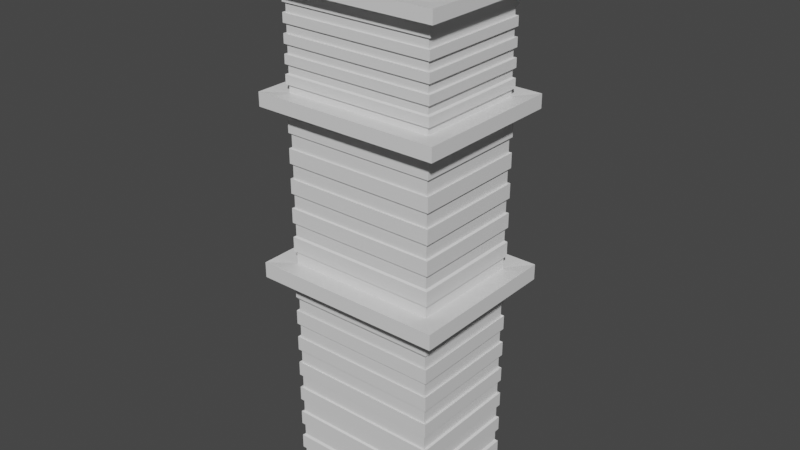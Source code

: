 # Source: 0.blend  (saved by Blender 2.90.8; exported with 4.5.12 LTS)
import bpy
from mathutils import Matrix  # noqa: F401  (used for matrix-valued properties, if any)

bpy.ops.wm.read_factory_settings(use_empty=True)
scene = bpy.context.scene
scene.name = 'Scene'

# ---- collections
col_collection = bpy.data.collections.new('Collection'); scene.collection.children.link(col_collection)

# ---- materials (node trees are filled in below, after node groups)
mat_material = bpy.data.materials.new('Material')
mat_material.alpha_threshold = 0.0
mat_material.use_transparent_shadow = False
mat_material.line_color = (0.0, 0.0, 0.0, 1.0)
mat_material_001 = bpy.data.materials.new('Material.001')
mat_material_001.alpha_threshold = 0.0
mat_material_001.use_transparent_shadow = False
mat_material_001.line_color = (0.0, 0.0, 0.0, 1.0)
mat_material_002 = bpy.data.materials.new('Material.002')
mat_material_002.alpha_threshold = 0.0
mat_material_002.use_transparent_shadow = False
mat_material_002.line_color = (0.0, 0.0, 0.0, 1.0)

# ---- material node trees
mat_material.use_nodes = True; mat_material.node_tree.nodes.clear()
_N = mat_material.node_tree.nodes; _L = mat_material.node_tree.links
n0 = _N.new('ShaderNodeOutputMaterial'); n0.name = 'Material Output'; n0.location = (300, 300)
n1 = _N.new('ShaderNodeBsdfPrincipled'); n1.name = 'Principled BSDF'; n1.location = (10, 300)
n1.distribution = 'GGX'
n1.subsurface_method = 'BURLEY'
n1.inputs[2].default_value = 0.4
n1.inputs[3].default_value = 1.45
n1.inputs[27].default_value = (0.0, 0.0, 0.0, 1.0)
n1.inputs[28].default_value = 1.0
_L.new(n1.outputs[0], n0.inputs[0])
n0.is_active_output = True
mat_material_001.use_nodes = True; mat_material_001.node_tree.nodes.clear()
_N = mat_material_001.node_tree.nodes; _L = mat_material_001.node_tree.links
n0 = _N.new('ShaderNodeOutputMaterial'); n0.name = 'Material Output'; n0.location = (300, 300)
n1 = _N.new('ShaderNodeBsdfPrincipled'); n1.name = 'Principled BSDF'; n1.location = (10, 300)
n1.distribution = 'GGX'
n1.subsurface_method = 'BURLEY'
n1.inputs[2].default_value = 0.4
n1.inputs[3].default_value = 1.45
n1.inputs[27].default_value = (0.0, 0.0, 0.0, 1.0)
n1.inputs[28].default_value = 1.0
_L.new(n1.outputs[0], n0.inputs[0])
n0.is_active_output = True
mat_material_002.use_nodes = True; mat_material_002.node_tree.nodes.clear()
_N = mat_material_002.node_tree.nodes; _L = mat_material_002.node_tree.links
n0 = _N.new('ShaderNodeOutputMaterial'); n0.name = 'Material Output'; n0.location = (300, 300)
n1 = _N.new('ShaderNodeBsdfPrincipled'); n1.name = 'Principled BSDF'; n1.location = (10, 300)
n1.distribution = 'GGX'
n1.subsurface_method = 'BURLEY'
n1.inputs[2].default_value = 0.4
n1.inputs[3].default_value = 1.45
n1.inputs[27].default_value = (0.0, 0.0, 0.0, 1.0)
n1.inputs[28].default_value = 1.0
_L.new(n1.outputs[0], n0.inputs[0])
n0.is_active_output = True

# ---- world
world_world = bpy.data.worlds.new('World'); scene.world = world_world
world_world.use_nodes = True; world_world.node_tree.nodes.clear()
_N = world_world.node_tree.nodes; _L = world_world.node_tree.links
n0 = _N.new('ShaderNodeOutputWorld'); n0.name = 'World Output'; n0.location = (300, 300)
n1 = _N.new('ShaderNodeBackground'); n1.name = 'Background'; n1.location = (10, 300)
n1.inputs[0].default_value = (0.05088, 0.05088, 0.05088, 1.0)
_L.new(n1.outputs[0], n0.inputs[0])
n0.is_active_output = True
world_world.color = (0.05088, 0.05088, 0.05088)
world_world.use_sun_shadow = False
world_world.sun_shadow_jitter_overblur = 0.0

# ---- meshes
me_cube_001 = bpy.data.meshes.new('Cube.001')
me_cube_001.from_pydata([(2.027, 1.367, 1.077), (2.027, -1.367, 1.077), (-1.367, 1.367, 1.077), (-1.367, -1.367, 1.077), (2.027, -1.367, 1.032), (-1.367, -1.367, 1.032), (2.027, 1.367, 1.032), (-1.367, 1.367, 1.032), (-1.328, -1.328, 2.548), (-1.328, 1.328, 2.548), (1.988, -1.328, 2.548), (1.988, 1.328, 2.548), (-1.328, 1.328, 2.5), (1.988, 1.328, 2.5), (-1.328, -1.328, 2.5), (1.988, -1.328, 2.5), (-1.259, 1.259, 3.483), (1.918, 1.259, 3.483), (1.918, -1.259, 3.483), (-1.259, -1.259, 3.483), (1.918, 1.259, 3.441), (1.918, -1.259, 3.441), (-1.259, 1.259, 3.441), (-1.259, -1.259, 3.441)], [], [(7, 5, 3, 2), (5, 4, 1, 3), (6, 7, 2, 0), (4, 6, 0, 1), (15, 13, 11, 10), (13, 12, 9, 11), (14, 15, 10, 8), (12, 14, 8, 9), (23, 21, 18, 19), (22, 23, 19, 16), (21, 20, 17, 18), (20, 22, 16, 17)])
_uv = me_cube_001.uv_layers.new(name='UVMap')
_uv.uv.foreach_set('vector', [0.625, 0.25, 0.625, 0.0, 0.625, 0.0, 0.625, 0.25, 0.625, 1.0, 0.625, 0.75, 0.625, 0.75, 0.625, 1.0, 0.625, 0.5, 0.625, 0.25, 0.625, 0.25, 0.625, 0.5, 0.625, 0.75, 0.625, 0.5, 0.625, 0.5, 0.625, 0.75, 0.625, 0.75, 0.625, 0.5, 0.625, 0.5, 0.625, 0.75, 0.625, 0.5, 0.875, 0.5, 0.875, 0.5, 0.625, 0.5, 0.875, 0.75, 0.625, 0.75, 0.625, 0.75, 0.875, 0.75, 0.875, 0.5, 0.875, 0.75, 0.875, 0.75, 0.875, 0.5, 0.875, 0.75, 0.625, 0.75, 0.625, 0.75, 0.875, 0.75, 0.875, 0.5, 0.875, 0.75, 0.875, 0.75, 0.875, 0.5, 0.625, 0.75, 0.625, 0.5, 0.625, 0.5, 0.625, 0.75, 0.625, 0.5, 0.875, 0.5, 0.875, 0.5, 0.625, 0.5])
me_cube_001.materials.append(mat_material)
me_cube_001.use_remesh_preserve_volume = False
me_cube_001.use_remesh_preserve_attributes = False
me_cube_001.use_mirror_vertex_groups = False
me_cube_001.update()
me_cube_002 = bpy.data.meshes.new('Cube.002')
me_cube_002.from_pydata([(1.659, 1.0, 1.0), (1.659, 1.0, -1.0), (1.659, -1.0, 1.0), (1.659, -1.0, -1.0), (-1.0, 1.0, 1.0), (-1.0, 1.0, -1.0), (-1.0, -1.0, 1.0), (-1.0, -1.0, -1.0), (1.659, -1.0, 1.1), (-1.0, -1.0, 1.1), (1.659, 1.0, 1.1), (-1.0, 1.0, 1.1), (2.027, -1.367, 0.9816), (-1.367, -1.367, 0.9816), (2.027, 1.367, 0.9816), (-1.367, 1.367, 0.9816), (2.027, -1.367, 1.118), (-1.367, -1.367, 1.118), (2.027, 1.367, 1.118), (-1.367, 1.367, 1.118), (2.027, 1.367, 1.077), (2.027, -1.367, 1.077), (-1.367, 1.367, 1.077), (-1.367, -1.367, 1.077), (2.027, -1.367, 1.032), (-1.367, -1.367, 1.032), (2.027, 1.367, 1.032), (-1.367, 1.367, 1.032), (1.659, -1.0, 2.481), (-1.0, -1.0, 2.481), (1.659, 1.0, 2.481), (-1.0, 1.0, 2.481), (1.659, -1.0, 2.571), (-1.0, -1.0, 2.571), (1.659, 1.0, 2.571), (-1.0, 1.0, 2.571), (1.988, -1.328, 2.466), (-1.328, -1.328, 2.466), (1.988, 1.328, 2.466), (-1.328, 1.328, 2.466), (1.988, -1.328, 2.586), (-1.328, -1.328, 2.586), (1.988, 1.328, 2.586), (-1.328, 1.328, 2.586), (1.659, -1.0, 3.417), (-1.0, -1.0, 3.417), (1.659, 1.0, 3.417), (-1.0, 1.0, 3.417), (1.659, -1.0, 3.503), (-1.0, -1.0, 3.503), (1.659, 1.0, 3.503), (-1.0, 1.0, 3.503), (1.918, -1.259, 3.406), (-1.259, -1.259, 3.406), (1.918, 1.259, 3.406), (-1.259, 1.259, 3.406), (1.918, -1.259, 3.514), (-1.259, -1.259, 3.514), (1.918, 1.259, 3.514), (-1.259, 1.259, 3.514), (-1.328, -1.328, 2.548), (-1.328, 1.328, 2.548), (1.988, -1.328, 2.548), (1.988, 1.328, 2.548), (-1.328, 1.328, 2.5), (1.988, 1.328, 2.5), (-1.328, -1.328, 2.5), (1.988, -1.328, 2.5), (-1.259, 1.259, 3.483), (1.918, 1.259, 3.483), (1.918, -1.259, 3.483), (-1.259, -1.259, 3.483), (1.918, 1.259, 3.441), (1.918, -1.259, 3.441), (-1.259, 1.259, 3.441), (-1.259, -1.259, 3.441), (-1.0, 1.0, 2.648), (-1.0, 1.0, 2.725), (-1.0, 1.0, 2.802), (-1.0, 1.0, 2.878), (-1.0, 1.0, 2.955), (-1.0, 1.0, 3.032), (-1.0, 1.0, 3.109), (-1.0, 1.0, 3.263), (-1.0, 1.0, 3.34), (1.659, 1.0, 3.34), (1.659, 1.0, 3.263), (1.659, 1.0, 3.109), (1.659, 1.0, 3.032), (1.659, 1.0, 2.955), (1.659, 1.0, 2.878), (1.659, 1.0, 2.802), (1.659, 1.0, 2.725), (1.659, 1.0, 2.648), (1.659, -1.0, 3.34), (1.659, -1.0, 3.263), (1.659, -1.0, 3.109), (1.659, -1.0, 3.032), (1.659, -1.0, 2.955), (1.659, -1.0, 2.878), (1.659, -1.0, 2.802), (1.659, -1.0, 2.725), (1.659, -1.0, 2.648), (-1.0, -1.0, 2.648), (-1.0, -1.0, 2.725), (-1.0, -1.0, 2.802), (-1.0, -1.0, 2.878), (-1.0, -1.0, 2.955), (-1.0, -1.0, 3.032), (-1.0, -1.0, 3.109), (-1.0, -1.0, 3.263), (-1.0, -1.0, 3.34), (-1.041, 1.031, 2.637), (-1.041, 1.031, 2.716), (-1.041, 1.031, 2.796), (-1.041, 1.031, 2.875), (-1.041, 1.031, 2.954), (-1.041, 1.031, 3.033), (-1.041, 1.031, 3.113), (-1.041, 1.031, 3.192), (-1.041, 1.031, 3.271), (-1.041, 1.031, 3.351), (1.7, 1.031, 3.351), (1.7, 1.031, 3.271), (1.7, 1.031, 3.192), (1.7, 1.031, 3.113), (1.7, 1.031, 3.033), (1.7, 1.031, 2.954), (1.7, 1.031, 2.875), (1.7, 1.031, 2.796), (1.7, 1.031, 2.716), (1.7, 1.031, 2.637), (1.7, -1.031, 3.351), (1.7, -1.031, 3.271), (1.7, -1.031, 3.192), (1.7, -1.031, 3.113), (1.7, -1.031, 3.033), (1.7, -1.031, 2.954), (1.7, -1.031, 2.875), (1.7, -1.031, 2.796), (1.7, -1.031, 2.716), (1.7, -1.031, 2.637), (-1.041, -1.031, 2.637), (-1.041, -1.031, 2.716), (-1.041, -1.031, 2.796), (-1.041, -1.031, 2.875), (-1.041, -1.031, 2.954), (-1.041, -1.031, 3.033), (-1.041, -1.031, 3.113), (-1.041, -1.031, 3.192), (-1.041, -1.031, 3.271), (-1.041, -1.031, 3.351), (1.659, -1.0, 1.225), (1.659, -1.0, 1.351), (1.659, -1.0, 1.477), (1.659, -1.0, 1.602), (1.659, -1.0, 1.728), (1.659, -1.0, 1.853), (1.659, -1.0, 1.979), (1.659, -1.0, 2.104), (1.659, -1.0, 2.23), (1.659, -1.0, 2.355), (-1.0, -1.0, 2.355), (-1.0, -1.0, 2.23), (-1.0, -1.0, 2.104), (-1.0, -1.0, 1.979), (-1.0, -1.0, 1.853), (-1.0, -1.0, 1.728), (-1.0, -1.0, 1.602), (-1.0, -1.0, 1.477), (-1.0, -1.0, 1.351), (-1.0, -1.0, 1.225), (-1.0, 1.0, 1.225), (-1.0, 1.0, 1.351), (-1.0, 1.0, 1.477), (-1.0, 1.0, 1.602), (-1.0, 1.0, 1.728), (-1.0, 1.0, 1.853), (-1.0, 1.0, 1.979), (-1.0, 1.0, 2.104), (-1.0, 1.0, 2.23), (-1.0, 1.0, 2.355), (1.659, 1.0, 2.355), (1.659, 1.0, 2.23), (1.659, 1.0, 2.104), (1.659, 1.0, 1.979), (1.659, 1.0, 1.853), (1.659, 1.0, 1.728), (1.659, 1.0, 1.602), (1.659, 1.0, 1.477), (1.659, 1.0, 1.351), (1.659, 1.0, 1.225), (1.698, -1.029, 1.209), (1.698, -1.029, 1.338), (1.698, -1.029, 1.467), (1.698, -1.029, 1.597), (1.698, -1.029, 1.726), (1.698, -1.029, 1.855), (1.698, -1.029, 1.984), (1.698, -1.029, 2.113), (1.698, -1.029, 2.242), (1.698, -1.029, 2.372), (-1.039, -1.029, 2.372), (-1.039, -1.029, 2.242), (-1.039, -1.029, 2.113), (-1.039, -1.029, 1.984), (-1.039, -1.029, 1.855), (-1.039, -1.029, 1.726), (-1.039, -1.029, 1.597), (-1.039, -1.029, 1.467), (-1.039, -1.029, 1.338), (-1.039, -1.029, 1.209), (-1.039, 1.029, 1.209), (-1.039, 1.029, 1.338), (-1.039, 1.029, 1.467), (-1.039, 1.029, 1.597), (-1.039, 1.029, 1.726), (-1.039, 1.029, 1.855), (-1.039, 1.029, 1.984), (-1.039, 1.029, 2.113), (-1.039, 1.029, 2.242), (-1.039, 1.029, 2.372), (1.698, 1.029, 2.372), (1.698, 1.029, 2.242), (1.698, 1.029, 2.113), (1.698, 1.029, 1.984), (1.698, 1.029, 1.855), (1.698, 1.029, 1.726), (1.698, 1.029, 1.597), (1.698, 1.029, 1.467), (1.698, 1.029, 1.338), (1.698, 1.029, 1.209), (1.659, 1.0, 0.875), (1.659, 1.0, 0.75), (1.659, 1.0, 0.625), (1.659, 1.0, 0.5), (1.659, 1.0, 0.375), (1.659, 1.0, 0.25), (1.659, 1.0, 0.125), (1.659, 1.0, 0.0), (1.659, 1.0, -0.125), (1.659, 1.0, -0.25), (1.659, 1.0, -0.375), (1.659, 1.0, -0.5), (1.659, 1.0, -0.625), (1.659, 1.0, -0.75), (1.659, 1.0, -0.875), (-1.0, -1.0, -0.875), (-1.0, -1.0, -0.75), (-1.0, -1.0, -0.625), (-1.0, -1.0, -0.5), (-1.0, -1.0, -0.375), (-1.0, -1.0, -0.25), (-1.0, -1.0, -0.125), (-1.0, -1.0, 0.0), (-1.0, -1.0, 0.125), (-1.0, -1.0, 0.25), (-1.0, -1.0, 0.375), (-1.0, -1.0, 0.5), (-1.0, -1.0, 0.625), (-1.0, -1.0, 0.75), (-1.0, -1.0, 0.875), (1.659, -1.0, 0.875), (1.659, -1.0, 0.75), (1.659, -1.0, 0.625), (1.659, -1.0, 0.5), (1.659, -1.0, 0.375), (1.659, -1.0, 0.25), (1.659, -1.0, 0.125), (1.659, -1.0, 0.0), (1.659, -1.0, -0.125), (1.659, -1.0, -0.25), (1.659, -1.0, -0.375), (1.659, -1.0, -0.5), (1.659, -1.0, -0.625), (1.659, -1.0, -0.75), (1.659, -1.0, -0.875), (-1.0, 1.0, 0.875), (-1.0, 1.0, 0.75), (-1.0, 1.0, 0.625), (-1.0, 1.0, 0.5), (-1.0, 1.0, 0.375), (-1.0, 1.0, 0.25), (-1.0, 1.0, 0.125), (-1.0, 1.0, 0.0), (-1.0, 1.0, -0.125), (-1.0, 1.0, -0.25), (-1.0, 1.0, -0.375), (-1.0, 1.0, -0.5), (-1.0, 1.0, -0.625), (-1.0, 1.0, -0.75), (-1.0, 1.0, -0.875), (-1.042, 1.032, -1.03), (-1.042, -1.032, -1.03), (1.701, 1.032, -1.03), (1.701, 1.032, -0.9008), (1.701, -1.032, -0.9008), (1.701, -1.032, -1.03), (-1.042, 1.032, -0.9008), (1.701, 1.032, 0.9048), (1.701, 1.032, 0.7758), (1.701, 1.032, 0.6468), (1.701, 1.032, 0.5179), (1.701, 1.032, 0.3889), (1.701, 1.032, 0.2599), (1.701, 1.032, 0.131), (1.701, 1.032, 0.001985), (1.701, 1.032, -0.127), (1.701, 1.032, -0.256), (1.701, 1.032, -0.3849), (1.701, 1.032, -0.5139), (1.701, 1.032, -0.6429), (1.701, 1.032, -0.7718), (-1.042, -1.032, -0.9008), (-1.042, -1.032, -0.7718), (-1.042, -1.032, -0.6429), (-1.042, -1.032, -0.5139), (-1.042, -1.032, -0.3849), (-1.042, -1.032, -0.256), (-1.042, -1.032, -0.127), (-1.042, -1.032, 0.001985), (-1.042, -1.032, 0.131), (-1.042, -1.032, 0.2599), (-1.042, -1.032, 0.3889), (-1.042, -1.032, 0.5179), (-1.042, -1.032, 0.6468), (-1.042, -1.032, 0.7758), (-1.042, -1.032, 0.9048), (1.701, -1.032, 0.9048), (1.701, -1.032, 0.7758), (1.701, -1.032, 0.6468), (1.701, -1.032, 0.5179), (1.701, -1.032, 0.3889), (1.701, -1.032, 0.2599), (1.701, -1.032, 0.131), (1.701, -1.032, 0.001985), (1.701, -1.032, -0.127), (1.701, -1.032, -0.256), (1.701, -1.032, -0.3849), (1.701, -1.032, -0.5139), (1.701, -1.032, -0.6429), (1.701, -1.032, -0.7718), (-1.042, 1.032, 0.9048), (-1.042, 1.032, 0.7758), (-1.042, 1.032, 0.6468), (-1.042, 1.032, 0.5179), (-1.042, 1.032, 0.3889), (-1.042, 1.032, 0.2599), (-1.042, 1.032, 0.131), (-1.042, 1.032, 0.001985), (-1.042, 1.032, -0.127), (-1.042, 1.032, -0.256), (-1.042, 1.032, -0.3849), (-1.042, 1.032, -0.5139), (-1.042, 1.032, -0.6429), (-1.042, 1.032, -0.7718)], [], [(8, 9, 17, 16), (5, 1, 3, 7), (9, 11, 19, 17), (2, 0, 14, 12), (4, 6, 13, 15), (21, 20, 18, 16), (20, 22, 19, 18), (23, 21, 16, 17), (22, 23, 17, 19), (0, 4, 15, 14), (6, 2, 12, 13), (11, 10, 18, 19), (10, 8, 16, 18), (12, 14, 26, 24), (14, 15, 27, 26), (13, 12, 24, 25), (15, 13, 25, 27), (34, 32, 40, 42), (29, 28, 36, 37), (35, 34, 42, 43), (31, 29, 37, 39), (61, 60, 41, 43), (60, 62, 40, 41), (63, 61, 43, 42), (62, 63, 42, 40), (30, 31, 39, 38), (28, 30, 38, 36), (33, 35, 43, 41), (32, 33, 41, 40), (48, 49, 57, 56), (50, 51, 49, 48), (49, 51, 59, 57), (44, 46, 54, 52), (46, 47, 55, 54), (69, 68, 59, 58), (70, 69, 58, 56), (68, 71, 57, 59), (71, 70, 56, 57), (47, 45, 53, 55), (51, 50, 58, 59), (45, 44, 52, 53), (50, 48, 56, 58), (39, 37, 66, 64), (37, 36, 67, 66), (38, 39, 64, 65), (36, 38, 65, 67), (54, 55, 74, 72), (52, 54, 72, 73), (55, 53, 75, 74), (53, 52, 73, 75), (78, 105, 144, 114), (88, 97, 136, 126), (86, 83, 120, 123), (104, 77, 113, 143), (98, 89, 127, 137), (76, 103, 142, 112), (90, 99, 138, 128), (87, 82, 118, 125), (94, 111, 151, 132), (100, 91, 129, 139), (81, 88, 126, 117), (110, 95, 133, 150), (92, 101, 140, 130), (89, 80, 116, 127), (102, 93, 131, 141), (79, 90, 128, 115), (109, 96, 135, 148), (111, 84, 121, 151), (142, 141, 140, 143), (144, 139, 138, 145), (146, 137, 136, 147), (148, 135, 134, 149), (150, 133, 132, 151), (112, 142, 143, 113), (114, 144, 145, 115), (116, 146, 147, 117), (118, 148, 149, 119), (120, 150, 151, 121), (141, 131, 130, 140), (139, 129, 128, 138), (137, 127, 126, 136), (135, 125, 124, 134), (133, 123, 122, 132), (131, 112, 113, 130), (129, 114, 115, 128), (127, 116, 117, 126), (125, 118, 119, 124), (123, 120, 121, 122), (84, 85, 122, 121), (96, 87, 125, 135), (106, 79, 115, 145), (103, 102, 141, 142), (80, 107, 146, 116), (101, 104, 143, 140), (95, 86, 123, 133), (108, 81, 117, 147), (105, 100, 139, 144), (85, 94, 132, 122), (82, 109, 148, 118), (99, 106, 145, 138), (93, 76, 112, 131), (107, 98, 137, 146), (77, 92, 130, 113), (83, 110, 150, 120), (97, 108, 147, 136), (91, 78, 114, 129), (155, 168, 208, 195), (178, 165, 205, 218), (182, 161, 201, 222), (169, 154, 194, 209), (166, 177, 217, 206), (160, 183, 223, 200), (153, 170, 210, 193), (176, 167, 207, 216), (184, 159, 199, 224), (171, 152, 192, 211), (168, 175, 215, 208), (158, 185, 225, 198), (181, 182, 222, 221), (174, 169, 209, 214), (186, 157, 197, 226), (183, 180, 220, 223), (170, 173, 213, 210), (156, 187, 227, 196), (179, 184, 224, 219), (172, 171, 211, 212), (212, 211, 210, 213), (214, 209, 208, 215), (216, 207, 206, 217), (218, 205, 204, 219), (220, 203, 202, 221), (192, 231, 230, 193), (194, 229, 228, 195), (196, 227, 226, 197), (198, 225, 224, 199), (200, 223, 222, 201), (231, 212, 213, 230), (229, 214, 215, 228), (227, 216, 217, 226), (225, 218, 219, 224), (223, 220, 221, 222), (211, 192, 193, 210), (209, 194, 195, 208), (207, 196, 197, 206), (205, 198, 199, 204), (203, 200, 201, 202), (191, 172, 212, 231), (164, 179, 219, 204), (167, 156, 196, 207), (173, 190, 230, 213), (180, 163, 203, 220), (157, 166, 206, 197), (189, 174, 214, 229), (162, 181, 221, 202), (165, 158, 198, 205), (175, 188, 228, 215), (152, 191, 231, 192), (159, 164, 204, 199), (187, 176, 216, 227), (190, 153, 193, 230), (163, 160, 200, 203), (177, 186, 226, 217), (154, 189, 229, 194), (161, 162, 202, 201), (185, 178, 218, 225), (188, 155, 195, 228), (268, 255, 321, 334), (291, 246, 295, 298), (265, 235, 302, 331), (254, 269, 335, 320), (236, 266, 332, 303), (270, 253, 319, 336), (267, 237, 304, 333), (252, 271, 337, 318), (238, 268, 334, 305), (272, 251, 317, 338), (269, 239, 306, 335), (250, 273, 339, 316), (240, 270, 336, 307), (274, 249, 315, 340), (271, 241, 308, 337), (248, 275, 341, 314), (3, 1, 294, 297), (242, 272, 338, 309), (276, 247, 313, 296), (273, 243, 310, 339), (261, 277, 342, 327), (244, 274, 340, 311), (278, 260, 326, 343), (7, 3, 297, 293), (275, 245, 312, 341), (259, 279, 344, 325), (246, 276, 296, 295), (280, 258, 324, 345), (277, 232, 299, 342), (257, 281, 346, 323), (233, 278, 343, 300), (282, 256, 322, 347), (292, 298, 295, 294), (355, 354, 311, 312), (353, 352, 309, 310), (351, 350, 307, 308), (349, 348, 305, 306), (347, 346, 303, 304), (345, 344, 301, 302), (343, 342, 299, 300), (294, 295, 296, 297), (312, 311, 340, 341), (310, 309, 338, 339), (308, 307, 336, 337), (306, 305, 334, 335), (304, 303, 332, 333), (302, 301, 330, 331), (300, 299, 328, 329), (293, 313, 298, 292), (314, 315, 354, 355), (316, 317, 352, 353), (318, 319, 350, 351), (320, 321, 348, 349), (322, 323, 346, 347), (324, 325, 344, 345), (326, 327, 342, 343), (297, 296, 313, 293), (341, 340, 315, 314), (339, 338, 317, 316), (337, 336, 319, 318), (335, 334, 321, 320), (333, 332, 323, 322), (331, 330, 325, 324), (329, 328, 327, 326), (234, 264, 330, 301), (245, 290, 355, 312), (256, 267, 333, 322), (263, 233, 300, 329), (289, 244, 311, 354), (266, 257, 323, 332), (232, 262, 328, 299), (243, 288, 353, 310), (258, 265, 331, 324), (247, 291, 298, 313), (287, 242, 309, 352), (264, 259, 325, 330), (290, 248, 314, 355), (241, 286, 351, 308), (260, 263, 329, 326), (249, 289, 354, 315), (285, 240, 307, 350), (262, 261, 327, 328), (288, 250, 316, 353), (239, 284, 349, 306), (251, 287, 352, 317), (5, 7, 293, 292), (283, 238, 305, 348), (286, 252, 318, 351), (237, 282, 347, 304), (1, 5, 292, 294), (253, 285, 350, 319), (281, 236, 303, 346), (284, 254, 320, 349), (235, 280, 345, 302), (255, 283, 348, 321), (279, 234, 301, 344)])
_uv = me_cube_002.uv_layers.new(name='UVMap')
_uv.uv.foreach_set('vector', [0.625, 0.75, 0.875, 0.75, 0.875, 0.75, 0.625, 0.75, 0.125, 0.5, 0.375, 0.5, 0.375, 0.75, 0.125, 0.75, 0.875, 0.75, 0.875, 0.5, 0.875, 0.5, 0.875, 0.75, 0.625, 0.75, 0.625, 0.5, 0.625, 0.5, 0.625, 0.75, 0.625, 0.25, 0.625, 0.0, 0.625, 0.0, 0.625, 0.25, 0.625, 0.75, 0.625, 0.5, 0.625, 0.5, 0.625, 0.75, 0.625, 0.5, 0.625, 0.25, 0.625, 0.25, 0.625, 0.5, 0.625, 1.0, 0.625, 0.75, 0.625, 0.75, 0.625, 1.0, 0.625, 0.25, 0.625, 0.0, 0.625, 0.0, 0.625, 0.25, 0.625, 0.5, 0.625, 0.25, 0.625, 0.25, 0.625, 0.5, 0.625, 1.0, 0.625, 0.75, 0.625, 0.75, 0.625, 1.0, 0.875, 0.5, 0.625, 0.5, 0.625, 0.5, 0.875, 0.5, 0.625, 0.5, 0.625, 0.75, 0.625, 0.75, 0.625, 0.5, 0.625, 0.75, 0.625, 0.5, 0.625, 0.5, 0.625, 0.75, 0.625, 0.5, 0.625, 0.25, 0.625, 0.25, 0.625, 0.5, 0.625, 1.0, 0.625, 0.75, 0.625, 0.75, 0.625, 1.0, 0.625, 0.25, 0.625, 0.0, 0.625, 0.0, 0.625, 0.25, 0.625, 0.5, 0.625, 0.75, 0.625, 0.75, 0.625, 0.5, 0.875, 0.75, 0.625, 0.75, 0.625, 0.75, 0.875, 0.75, 0.875, 0.5, 0.625, 0.5, 0.625, 0.5, 0.875, 0.5, 0.875, 0.5, 0.875, 0.75, 0.875, 0.75, 0.875, 0.5, 0.875, 0.5, 0.875, 0.75, 0.875, 0.75, 0.875, 0.5, 0.875, 0.75, 0.625, 0.75, 0.625, 0.75, 0.875, 0.75, 0.625, 0.5, 0.875, 0.5, 0.875, 0.5, 0.625, 0.5, 0.625, 0.75, 0.625, 0.5, 0.625, 0.5, 0.625, 0.75, 0.625, 0.5, 0.875, 0.5, 0.875, 0.5, 0.625, 0.5, 0.625, 0.75, 0.625, 0.5, 0.625, 0.5, 0.625, 0.75, 0.875, 0.75, 0.875, 0.5, 0.875, 0.5, 0.875, 0.75, 0.625, 0.75, 0.875, 0.75, 0.875, 0.75, 0.625, 0.75, 0.625, 0.75, 0.875, 0.75, 0.875, 0.75, 0.625, 0.75, 0.625, 0.5, 0.875, 0.5, 0.875, 0.75, 0.625, 0.75, 0.875, 0.75, 0.875, 0.5, 0.875, 0.5, 0.875, 0.75, 0.625, 0.75, 0.625, 0.5, 0.625, 0.5, 0.625, 0.75, 0.625, 0.5, 0.875, 0.5, 0.875, 0.5, 0.625, 0.5, 0.625, 0.5, 0.875, 0.5, 0.875, 0.5, 0.625, 0.5, 0.625, 0.75, 0.625, 0.5, 0.625, 0.5, 0.625, 0.75, 0.875, 0.5, 0.875, 0.75, 0.875, 0.75, 0.875, 0.5, 0.875, 0.75, 0.625, 0.75, 0.625, 0.75, 0.875, 0.75, 0.875, 0.5, 0.875, 0.75, 0.875, 0.75, 0.875, 0.5, 0.875, 0.5, 0.625, 0.5, 0.625, 0.5, 0.875, 0.5, 0.875, 0.75, 0.625, 0.75, 0.625, 0.75, 0.875, 0.75, 0.625, 0.5, 0.625, 0.75, 0.625, 0.75, 0.625, 0.5, 0.875, 0.5, 0.875, 0.75, 0.875, 0.75, 0.875, 0.5, 0.875, 0.75, 0.625, 0.75, 0.625, 0.75, 0.875, 0.75, 0.625, 0.5, 0.875, 0.5, 0.875, 0.5, 0.625, 0.5, 0.625, 0.75, 0.625, 0.5, 0.625, 0.5, 0.625, 0.75, 0.625, 0.5, 0.875, 0.5, 0.875, 0.5, 0.625, 0.5, 0.625, 0.75, 0.625, 0.5, 0.625, 0.5, 0.625, 0.75, 0.875, 0.5, 0.875, 0.75, 0.875, 0.75, 0.875, 0.5, 0.875, 0.75, 0.625, 0.75, 0.625, 0.75, 0.875, 0.75, 0.875, 0.5, 0.875, 0.75, 0.875, 0.75, 0.875, 0.5, 0.625, 0.5, 0.625, 0.75, 0.625, 0.75, 0.625, 0.5, 0.625, 0.5, 0.875, 0.5, 0.875, 0.5, 0.625, 0.5, 0.875, 0.75, 0.875, 0.5, 0.875, 0.5, 0.875, 0.75, 0.625, 0.75, 0.625, 0.5, 0.625, 0.5, 0.625, 0.75, 0.875, 0.5, 0.875, 0.75, 0.875, 0.75, 0.875, 0.5, 0.625, 0.5, 0.625, 0.75, 0.625, 0.75, 0.625, 0.5, 0.625, 0.5, 0.875, 0.5, 0.875, 0.5, 0.625, 0.5, 0.625, 0.75, 0.875, 0.75, 0.875, 0.75, 0.625, 0.75, 0.625, 0.75, 0.625, 0.5, 0.625, 0.5, 0.625, 0.75, 0.875, 0.5, 0.625, 0.5, 0.625, 0.5, 0.875, 0.5, 0.875, 0.75, 0.625, 0.75, 0.625, 0.75, 0.875, 0.75, 0.625, 0.5, 0.625, 0.75, 0.625, 0.75, 0.625, 0.5, 0.625, 0.5, 0.875, 0.5, 0.875, 0.5, 0.625, 0.5, 0.625, 0.75, 0.625, 0.5, 0.625, 0.5, 0.625, 0.75, 0.875, 0.5, 0.625, 0.5, 0.625, 0.5, 0.875, 0.5, 0.875, 0.75, 0.625, 0.75, 0.625, 0.75, 0.875, 0.75, 0.875, 0.75, 0.875, 0.5, 0.875, 0.5, 0.875, 0.75, 0.875, 0.75, 0.625, 0.75, 0.625, 0.75, 0.875, 0.75, 0.875, 0.75, 0.625, 0.75, 0.625, 0.75, 0.875, 0.75, 0.875, 0.75, 0.625, 0.75, 0.625, 0.75, 0.875, 0.75, 0.875, 0.75, 0.625, 0.75, 0.625, 0.75, 0.875, 0.75, 0.875, 0.75, 0.625, 0.75, 0.625, 0.75, 0.875, 0.75, 0.875, 0.5, 0.875, 0.75, 0.875, 0.75, 0.875, 0.5, 0.875, 0.5, 0.875, 0.75, 0.875, 0.75, 0.875, 0.5, 0.875, 0.5, 0.875, 0.75, 0.875, 0.75, 0.875, 0.5, 0.875, 0.5, 0.875, 0.75, 0.875, 0.75, 0.875, 0.5, 0.875, 0.5, 0.875, 0.75, 0.875, 0.75, 0.875, 0.5, 0.625, 0.75, 0.625, 0.5, 0.625, 0.5, 0.625, 0.75, 0.625, 0.75, 0.625, 0.5, 0.625, 0.5, 0.625, 0.75, 0.625, 0.75, 0.625, 0.5, 0.625, 0.5, 0.625, 0.75, 0.625, 0.75, 0.625, 0.5, 0.625, 0.5, 0.625, 0.75, 0.625, 0.75, 0.625, 0.5, 0.625, 0.5, 0.625, 0.75, 0.625, 0.5, 0.875, 0.5, 0.875, 0.5, 0.625, 0.5, 0.625, 0.5, 0.875, 0.5, 0.875, 0.5, 0.625, 0.5, 0.625, 0.5, 0.875, 0.5, 0.875, 0.5, 0.625, 0.5, 0.625, 0.5, 0.875, 0.5, 0.875, 0.5, 0.625, 0.5, 0.625, 0.5, 0.875, 0.5, 0.875, 0.5, 0.625, 0.5, 0.875, 0.5, 0.625, 0.5, 0.625, 0.5, 0.875, 0.5, 0.625, 0.75, 0.625, 0.5, 0.625, 0.5, 0.625, 0.75, 0.875, 0.75, 0.875, 0.5, 0.875, 0.5, 0.875, 0.75, 0.875, 0.75, 0.625, 0.75, 0.625, 0.75, 0.875, 0.75, 0.875, 0.5, 0.875, 0.75, 0.875, 0.75, 0.875, 0.5, 0.625, 0.75, 0.875, 0.75, 0.875, 0.75, 0.625, 0.75, 0.625, 0.75, 0.625, 0.5, 0.625, 0.5, 0.625, 0.75, 0.875, 0.75, 0.875, 0.5, 0.875, 0.5, 0.875, 0.75, 0.875, 0.75, 0.625, 0.75, 0.625, 0.75, 0.875, 0.75, 0.625, 0.5, 0.625, 0.75, 0.625, 0.75, 0.625, 0.5, 0.875, 0.5, 0.875, 0.75, 0.875, 0.75, 0.875, 0.5, 0.625, 0.75, 0.875, 0.75, 0.875, 0.75, 0.625, 0.75, 0.625, 0.5, 0.875, 0.5, 0.875, 0.5, 0.625, 0.5, 0.875, 0.75, 0.625, 0.75, 0.625, 0.75, 0.875, 0.75, 0.875, 0.5, 0.625, 0.5, 0.625, 0.5, 0.875, 0.5, 0.875, 0.5, 0.875, 0.75, 0.875, 0.75, 0.875, 0.5, 0.625, 0.75, 0.875, 0.75, 0.875, 0.75, 0.625, 0.75, 0.625, 0.5, 0.875, 0.5, 0.875, 0.5, 0.625, 0.5, 0.625, 0.75, 0.875, 0.75, 0.875, 0.75, 0.625, 0.75, 0.875, 0.5, 0.875, 0.75, 0.875, 0.75, 0.875, 0.5, 0.625, 0.5, 0.625, 0.75, 0.625, 0.75, 0.625, 0.5, 0.875, 0.75, 0.625, 0.75, 0.625, 0.75, 0.875, 0.75, 0.875, 0.75, 0.875, 0.5, 0.875, 0.5, 0.875, 0.75, 0.625, 0.75, 0.625, 0.5, 0.625, 0.5, 0.625, 0.75, 0.625, 0.75, 0.875, 0.75, 0.875, 0.75, 0.625, 0.75, 0.875, 0.5, 0.875, 0.75, 0.875, 0.75, 0.875, 0.5, 0.625, 0.5, 0.625, 0.75, 0.625, 0.75, 0.625, 0.5, 0.875, 0.75, 0.625, 0.75, 0.625, 0.75, 0.875, 0.75, 0.875, 0.75, 0.875, 0.5, 0.875, 0.5, 0.875, 0.75, 0.625, 0.75, 0.625, 0.5, 0.625, 0.5, 0.625, 0.75, 0.875, 0.5, 0.625, 0.5, 0.625, 0.5, 0.875, 0.5, 0.875, 0.5, 0.875, 0.75, 0.875, 0.75, 0.875, 0.5, 0.625, 0.5, 0.625, 0.75, 0.625, 0.75, 0.625, 0.5, 0.625, 0.5, 0.875, 0.5, 0.875, 0.5, 0.625, 0.5, 0.875, 0.75, 0.875, 0.5, 0.875, 0.5, 0.875, 0.75, 0.625, 0.75, 0.625, 0.5, 0.625, 0.5, 0.625, 0.75, 0.875, 0.5, 0.625, 0.5, 0.625, 0.5, 0.875, 0.5, 0.875, 0.5, 0.875, 0.75, 0.875, 0.75, 0.875, 0.5, 0.875, 0.5, 0.875, 0.75, 0.875, 0.75, 0.875, 0.5, 0.875, 0.5, 0.875, 0.75, 0.875, 0.75, 0.875, 0.5, 0.875, 0.5, 0.875, 0.75, 0.875, 0.75, 0.875, 0.5, 0.875, 0.5, 0.875, 0.75, 0.875, 0.75, 0.875, 0.5, 0.875, 0.5, 0.875, 0.75, 0.875, 0.75, 0.875, 0.5, 0.625, 0.75, 0.625, 0.5, 0.625, 0.5, 0.625, 0.75, 0.625, 0.75, 0.625, 0.5, 0.625, 0.5, 0.625, 0.75, 0.625, 0.75, 0.625, 0.5, 0.625, 0.5, 0.625, 0.75, 0.625, 0.75, 0.625, 0.5, 0.625, 0.5, 0.625, 0.75, 0.625, 0.75, 0.625, 0.5, 0.625, 0.5, 0.625, 0.75, 0.625, 0.5, 0.875, 0.5, 0.875, 0.5, 0.625, 0.5, 0.625, 0.5, 0.875, 0.5, 0.875, 0.5, 0.625, 0.5, 0.625, 0.5, 0.875, 0.5, 0.875, 0.5, 0.625, 0.5, 0.625, 0.5, 0.875, 0.5, 0.875, 0.5, 0.625, 0.5, 0.625, 0.5, 0.875, 0.5, 0.875, 0.5, 0.625, 0.5, 0.875, 0.75, 0.625, 0.75, 0.625, 0.75, 0.875, 0.75, 0.875, 0.75, 0.625, 0.75, 0.625, 0.75, 0.875, 0.75, 0.875, 0.75, 0.625, 0.75, 0.625, 0.75, 0.875, 0.75, 0.875, 0.75, 0.625, 0.75, 0.625, 0.75, 0.875, 0.75, 0.875, 0.75, 0.625, 0.75, 0.625, 0.75, 0.875, 0.75, 0.625, 0.5, 0.875, 0.5, 0.875, 0.5, 0.625, 0.5, 0.875, 0.75, 0.875, 0.5, 0.875, 0.5, 0.875, 0.75, 0.875, 0.75, 0.625, 0.75, 0.625, 0.75, 0.875, 0.75, 0.875, 0.5, 0.625, 0.5, 0.625, 0.5, 0.875, 0.5, 0.875, 0.5, 0.875, 0.75, 0.875, 0.75, 0.875, 0.5, 0.625, 0.75, 0.875, 0.75, 0.875, 0.75, 0.625, 0.75, 0.625, 0.5, 0.875, 0.5, 0.875, 0.5, 0.625, 0.5, 0.875, 0.75, 0.875, 0.5, 0.875, 0.5, 0.875, 0.75, 0.875, 0.75, 0.625, 0.75, 0.625, 0.75, 0.875, 0.75, 0.875, 0.5, 0.625, 0.5, 0.625, 0.5, 0.875, 0.5, 0.625, 0.75, 0.625, 0.5, 0.625, 0.5, 0.625, 0.75, 0.625, 0.75, 0.875, 0.75, 0.875, 0.75, 0.625, 0.75, 0.625, 0.5, 0.875, 0.5, 0.875, 0.5, 0.625, 0.5, 0.625, 0.5, 0.625, 0.75, 0.625, 0.75, 0.625, 0.5, 0.875, 0.75, 0.625, 0.75, 0.625, 0.75, 0.875, 0.75, 0.875, 0.5, 0.625, 0.5, 0.625, 0.5, 0.875, 0.5, 0.625, 0.75, 0.625, 0.5, 0.625, 0.5, 0.625, 0.75, 0.625, 0.75, 0.875, 0.75, 0.875, 0.75, 0.625, 0.75, 0.625, 0.5, 0.875, 0.5, 0.875, 0.5, 0.625, 0.5, 0.625, 0.5, 0.625, 0.75, 0.625, 0.75, 0.625, 0.5, 0.5156, 0.75, 0.5156, 1.0, 0.5156, 1.0, 0.5156, 0.75, 0.3906, 0.25, 0.3906, 0.5, 0.3906, 0.5, 0.3906, 0.25, 0.5625, 0.75, 0.5625, 0.5, 0.5625, 0.5, 0.5625, 0.75, 0.5, 1.0, 0.5, 0.75, 0.5, 0.75, 0.5, 1.0, 0.5469, 0.5, 0.5469, 0.75, 0.5469, 0.75, 0.5469, 0.5, 0.4844, 0.75, 0.4844, 1.0, 0.4844, 1.0, 0.4844, 0.75, 0.5312, 0.75, 0.5312, 0.5, 0.5312, 0.5, 0.5312, 0.75, 0.4688, 1.0, 0.4688, 0.75, 0.4688, 0.75, 0.4688, 1.0, 0.5156, 0.5, 0.5156, 0.75, 0.5156, 0.75, 0.5156, 0.5, 0.4531, 0.75, 0.4531, 1.0, 0.4531, 1.0, 0.4531, 0.75, 0.5, 0.75, 0.5, 0.5, 0.5, 0.5, 0.5, 0.75, 0.4375, 1.0, 0.4375, 0.75, 0.4375, 0.75, 0.4375, 1.0, 0.4844, 0.5, 0.4844, 0.75, 0.4844, 0.75, 0.4844, 0.5, 0.4219, 0.75, 0.4219, 1.0, 0.4219, 1.0, 0.4219, 0.75, 0.4688, 0.75, 0.4688, 0.5, 0.4688, 0.5, 0.4688, 0.75, 0.4062, 1.0, 0.4062, 0.75, 0.4062, 0.75, 0.4062, 1.0, 0.375, 0.75, 0.375, 0.5, 0.375, 0.5, 0.375, 0.75, 0.4531, 0.5, 0.4531, 0.75, 0.4531, 0.75, 0.4531, 0.5, 0.3906, 0.75, 0.3906, 1.0, 0.3906, 1.0, 0.3906, 0.75, 0.4375, 0.75, 0.4375, 0.5, 0.4375, 0.5, 0.4375, 0.75, 0.6094, 0.0, 0.6094, 0.25, 0.6094, 0.25, 0.6094, 0.0, 0.4219, 0.5, 0.4219, 0.75, 0.4219, 0.75, 0.4219, 0.5, 0.5938, 0.25, 0.5938, 0.0, 0.5938, 0.0, 0.5938, 0.25, 0.125, 0.75, 0.375, 0.75, 0.375, 0.75, 0.125, 0.75, 0.4062, 0.75, 0.4062, 0.5, 0.4062, 0.5, 0.4062, 0.75, 0.5781, 0.0, 0.5781, 0.25, 0.5781, 0.25, 0.5781, 0.0, 0.3906, 0.5, 0.3906, 0.75, 0.3906, 0.75, 0.3906, 0.5, 0.5625, 0.25, 0.5625, 0.0, 0.5625, 0.0, 0.5625, 0.25, 0.6094, 0.25, 0.6094, 0.5, 0.6094, 0.5, 0.6094, 0.25, 0.5469, 0.0, 0.5469, 0.25, 0.5469, 0.25, 0.5469, 0.0, 0.5938, 0.5, 0.5938, 0.25, 0.5938, 0.25, 0.5938, 0.5, 0.5312, 0.25, 0.5312, 0.0, 0.5312, 0.0, 0.5312, 0.25, 0.375, 0.25, 0.3906, 0.25, 0.3906, 0.5, 0.375, 0.5, 0.4062, 0.25, 0.4219, 0.25, 0.4219, 0.5, 0.4062, 0.5, 0.4375, 0.25, 0.4531, 0.25, 0.4531, 0.5, 0.4375, 0.5, 0.4688, 0.25, 0.4844, 0.25, 0.4844, 0.5, 0.4688, 0.5, 0.5, 0.25, 0.5156, 0.25, 0.5156, 0.5, 0.5, 0.5, 0.5312, 0.25, 0.5469, 0.25, 0.5469, 0.5, 0.5312, 0.5, 0.5625, 0.25, 0.5781, 0.25, 0.5781, 0.5, 0.5625, 0.5, 0.5938, 0.25, 0.6094, 0.25, 0.6094, 0.5, 0.5938, 0.5, 0.375, 0.5, 0.3906, 0.5, 0.3906, 0.75, 0.375, 0.75, 0.4062, 0.5, 0.4219, 0.5, 0.4219, 0.75, 0.4062, 0.75, 0.4375, 0.5, 0.4531, 0.5, 0.4531, 0.75, 0.4375, 0.75, 0.4688, 0.5, 0.4844, 0.5, 0.4844, 0.75, 0.4688, 0.75, 0.5, 0.5, 0.5156, 0.5, 0.5156, 0.75, 0.5, 0.75, 0.5312, 0.5, 0.5469, 0.5, 0.5469, 0.75, 0.5312, 0.75, 0.5625, 0.5, 0.5781, 0.5, 0.5781, 0.75, 0.5625, 0.75, 0.5938, 0.5, 0.6094, 0.5, 0.6094, 0.75, 0.5938, 0.75, 0.375, 0.0, 0.3906, 0.0, 0.3906, 0.25, 0.375, 0.25, 0.4062, 0.0, 0.4219, 0.0, 0.4219, 0.25, 0.4062, 0.25, 0.4375, 0.0, 0.4531, 0.0, 0.4531, 0.25, 0.4375, 0.25, 0.4688, 0.0, 0.4844, 0.0, 0.4844, 0.25, 0.4688, 0.25, 0.5, 0.0, 0.5156, 0.0, 0.5156, 0.25, 0.5, 0.25, 0.5312, 0.0, 0.5469, 0.0, 0.5469, 0.25, 0.5312, 0.25, 0.5625, 0.0, 0.5781, 0.0, 0.5781, 0.25, 0.5625, 0.25, 0.5938, 0.0, 0.6094, 0.0, 0.6094, 0.25, 0.5938, 0.25, 0.375, 0.75, 0.3906, 0.75, 0.3906, 1.0, 0.375, 1.0, 0.4062, 0.75, 0.4219, 0.75, 0.4219, 1.0, 0.4062, 1.0, 0.4375, 0.75, 0.4531, 0.75, 0.4531, 1.0, 0.4375, 1.0, 0.4688, 0.75, 0.4844, 0.75, 0.4844, 1.0, 0.4688, 1.0, 0.5, 0.75, 0.5156, 0.75, 0.5156, 1.0, 0.5, 1.0, 0.5312, 0.75, 0.5469, 0.75, 0.5469, 1.0, 0.5312, 1.0, 0.5625, 0.75, 0.5781, 0.75, 0.5781, 1.0, 0.5625, 1.0, 0.5938, 0.75, 0.6094, 0.75, 0.6094, 1.0, 0.5938, 1.0, 0.5781, 0.5, 0.5781, 0.75, 0.5781, 0.75, 0.5781, 0.5, 0.4062, 0.5, 0.4062, 0.25, 0.4062, 0.25, 0.4062, 0.5, 0.5312, 1.0, 0.5312, 0.75, 0.5312, 0.75, 0.5312, 1.0, 0.5938, 0.75, 0.5938, 0.5, 0.5938, 0.5, 0.5938, 0.75, 0.4219, 0.25, 0.4219, 0.5, 0.4219, 0.5, 0.4219, 0.25, 0.5469, 0.75, 0.5469, 1.0, 0.5469, 1.0, 0.5469, 0.75, 0.6094, 0.5, 0.6094, 0.75, 0.6094, 0.75, 0.6094, 0.5, 0.4375, 0.5, 0.4375, 0.25, 0.4375, 0.25, 0.4375, 0.5, 0.5625, 1.0, 0.5625, 0.75, 0.5625, 0.75, 0.5625, 1.0, 0.3906, 0.0, 0.3906, 0.25, 0.3906, 0.25, 0.3906, 0.0, 0.4531, 0.25, 0.4531, 0.5, 0.4531, 0.5, 0.4531, 0.25, 0.5781, 0.75, 0.5781, 1.0, 0.5781, 1.0, 0.5781, 0.75, 0.4062, 0.25, 0.4062, 0.0, 0.4062, 0.0, 0.4062, 0.25, 0.4688, 0.5, 0.4688, 0.25, 0.4688, 0.25, 0.4688, 0.5, 0.5938, 1.0, 0.5938, 0.75, 0.5938, 0.75, 0.5938, 1.0, 0.4219, 0.0, 0.4219, 0.25, 0.4219, 0.25, 0.4219, 0.0, 0.4844, 0.25, 0.4844, 0.5, 0.4844, 0.5, 0.4844, 0.25, 0.6094, 0.75, 0.6094, 1.0, 0.6094, 1.0, 0.6094, 0.75, 0.4375, 0.25, 0.4375, 0.0, 0.4375, 0.0, 0.4375, 0.25, 0.5, 0.5, 0.5, 0.25, 0.5, 0.25, 0.5, 0.5, 0.4531, 0.0, 0.4531, 0.25, 0.4531, 0.25, 0.4531, 0.0, 0.125, 0.5, 0.125, 0.75, 0.125, 0.75, 0.125, 0.5, 0.5156, 0.25, 0.5156, 0.5, 0.5156, 0.5, 0.5156, 0.25, 0.4688, 0.25, 0.4688, 0.0, 0.4688, 0.0, 0.4688, 0.25, 0.5312, 0.5, 0.5312, 0.25, 0.5312, 0.25, 0.5312, 0.5, 0.375, 0.5, 0.125, 0.5, 0.125, 0.5, 0.375, 0.5, 0.4844, 0.0, 0.4844, 0.25, 0.4844, 0.25, 0.4844, 0.0, 0.5469, 0.25, 0.5469, 0.5, 0.5469, 0.5, 0.5469, 0.25, 0.5, 0.25, 0.5, 0.0, 0.5, 0.0, 0.5, 0.25, 0.5625, 0.5, 0.5625, 0.25, 0.5625, 0.25, 0.5625, 0.5, 0.5156, 0.0, 0.5156, 0.25, 0.5156, 0.25, 0.5156, 0.0, 0.5781, 0.25, 0.5781, 0.5, 0.5781, 0.5, 0.5781, 0.25])
me_cube_002.materials.append(mat_material_001)
me_cube_002.use_remesh_preserve_volume = False
me_cube_002.use_remesh_preserve_attributes = False
me_cube_002.use_mirror_vertex_groups = False
me_cube_002.update()
me_cube_004 = bpy.data.meshes.new('Cube.004')
me_cube_004.from_pydata([(1.659, 1.0, 1.0), (1.659, -1.0, 1.0), (-1.0, 1.0, 1.0), (-1.0, -1.0, 1.0), (1.659, -1.0, 1.1), (-1.0, -1.0, 1.1), (1.659, 1.0, 1.1), (-1.0, 1.0, 1.1), (1.659, -1.0, 2.481), (-1.0, -1.0, 2.481), (1.659, 1.0, 2.481), (-1.0, 1.0, 2.481), (1.659, -1.0, 2.571), (-1.0, -1.0, 2.571), (1.659, 1.0, 2.571), (-1.0, 1.0, 2.571), (1.659, -1.0, 3.417), (-1.0, -1.0, 3.417), (1.659, 1.0, 3.417), (-1.0, 1.0, 3.417), (-1.0, 1.0, 2.648), (-1.0, 1.0, 2.725), (-1.0, 1.0, 2.802), (-1.0, 1.0, 2.878), (-1.0, 1.0, 2.955), (-1.0, 1.0, 3.032), (-1.0, 1.0, 3.109), (-1.0, 1.0, 3.186), (-1.0, 1.0, 3.263), (-1.0, 1.0, 3.34), (1.659, 1.0, 3.34), (1.659, 1.0, 3.263), (1.659, 1.0, 3.186), (1.659, 1.0, 3.109), (1.659, 1.0, 3.032), (1.659, 1.0, 2.955), (1.659, 1.0, 2.878), (1.659, 1.0, 2.802), (1.659, 1.0, 2.725), (1.659, 1.0, 2.648), (1.659, -1.0, 3.34), (1.659, -1.0, 3.263), (1.659, -1.0, 3.186), (1.659, -1.0, 3.109), (1.659, -1.0, 3.032), (1.659, -1.0, 2.955), (1.659, -1.0, 2.878), (1.659, -1.0, 2.802), (1.659, -1.0, 2.725), (1.659, -1.0, 2.648), (-1.0, -1.0, 2.648), (-1.0, -1.0, 2.725), (-1.0, -1.0, 2.802), (-1.0, -1.0, 2.878), (-1.0, -1.0, 2.955), (-1.0, -1.0, 3.032), (-1.0, -1.0, 3.109), (-1.0, -1.0, 3.186), (-1.0, -1.0, 3.263), (-1.0, -1.0, 3.34), (-1.041, 1.031, 3.192), (1.7, 1.031, 3.192), (1.7, -1.031, 3.192), (-1.041, -1.031, 3.192), (1.659, -1.0, 1.225), (1.659, -1.0, 1.351), (1.659, -1.0, 1.477), (1.659, -1.0, 1.602), (1.659, -1.0, 1.728), (1.659, -1.0, 1.853), (1.659, -1.0, 1.979), (1.659, -1.0, 2.104), (1.659, -1.0, 2.23), (1.659, -1.0, 2.355), (-1.0, -1.0, 2.355), (-1.0, -1.0, 2.23), (-1.0, -1.0, 2.104), (-1.0, -1.0, 1.979), (-1.0, -1.0, 1.853), (-1.0, -1.0, 1.728), (-1.0, -1.0, 1.602), (-1.0, -1.0, 1.477), (-1.0, -1.0, 1.351), (-1.0, -1.0, 1.225), (-1.0, 1.0, 1.225), (-1.0, 1.0, 1.351), (-1.0, 1.0, 1.477), (-1.0, 1.0, 1.602), (-1.0, 1.0, 1.728), (-1.0, 1.0, 1.853), (-1.0, 1.0, 1.979), (-1.0, 1.0, 2.104), (-1.0, 1.0, 2.23), (-1.0, 1.0, 2.355), (1.659, 1.0, 2.355), (1.659, 1.0, 2.23), (1.659, 1.0, 2.104), (1.659, 1.0, 1.979), (1.659, 1.0, 1.853), (1.659, 1.0, 1.728), (1.659, 1.0, 1.602), (1.659, 1.0, 1.477), (1.659, 1.0, 1.351), (1.659, 1.0, 1.225), (1.659, 1.0, 0.875), (1.659, 1.0, 0.75), (1.659, 1.0, 0.625), (1.659, 1.0, 0.5), (1.659, 1.0, 0.375), (1.659, 1.0, 0.25), (1.659, 1.0, 0.125), (1.659, 1.0, 0.0), (1.659, 1.0, -0.125), (1.659, 1.0, -0.25), (1.659, 1.0, -0.375), (1.659, 1.0, -0.5), (1.659, 1.0, -0.625), (1.659, 1.0, -0.75), (1.659, 1.0, -0.875), (-1.0, -1.0, -0.875), (-1.0, -1.0, -0.75), (-1.0, -1.0, -0.625), (-1.0, -1.0, -0.5), (-1.0, -1.0, -0.375), (-1.0, -1.0, -0.25), (-1.0, -1.0, -0.125), (-1.0, -1.0, 0.0), (-1.0, -1.0, 0.125), (-1.0, -1.0, 0.25), (-1.0, -1.0, 0.375), (-1.0, -1.0, 0.5), (-1.0, -1.0, 0.625), (-1.0, -1.0, 0.75), (-1.0, -1.0, 0.875), (1.659, -1.0, 0.875), (1.659, -1.0, 0.75), (1.659, -1.0, 0.625), (1.659, -1.0, 0.5), (1.659, -1.0, 0.375), (1.659, -1.0, 0.25), (1.659, -1.0, 0.125), (1.659, -1.0, 0.0), (1.659, -1.0, -0.125), (1.659, -1.0, -0.25), (1.659, -1.0, -0.375), (1.659, -1.0, -0.5), (1.659, -1.0, -0.625), (1.659, -1.0, -0.75), (1.659, -1.0, -0.875), (-1.0, 1.0, 0.875), (-1.0, 1.0, 0.75), (-1.0, 1.0, 0.625), (-1.0, 1.0, 0.5), (-1.0, 1.0, 0.375), (-1.0, 1.0, 0.25), (-1.0, 1.0, 0.125), (-1.0, 1.0, 0.0), (-1.0, 1.0, -0.125), (-1.0, 1.0, -0.25), (-1.0, 1.0, -0.375), (-1.0, 1.0, -0.5), (-1.0, 1.0, -0.625), (-1.0, 1.0, -0.75), (-1.0, 1.0, -0.875), (-1.0, -0.06236, 3.417), (-1.0, -0.06236, 3.34), (-1.0, 0.0, 3.186), (-1.0, 0.0, 3.263), (-1.041, 0.0, 3.192), (-1.0, -0.08063, 3.032), (-1.0, -0.08063, 3.109), (-1.0, -0.3443, 2.878), (-1.0, -0.3443, 2.955), (1.659, 0.0, 2.725), (1.659, 0.0, 2.802), (-1.0, 0.1382, 2.571), (-1.0, 0.1382, 2.648), (-1.0, 0.0564, 2.481), (-1.0, 0.0564, 2.355), (-1.0, -0.2092, 2.104), (-1.0, -0.2092, 2.23), (-1.0, -0.5647, 1.853), (-1.0, -0.5647, 1.979), (-1.0, -0.2763, 1.602), (-1.0, -0.2763, 1.728), (-1.0, 0.3243, 1.351), (-1.0, 0.3243, 1.477), (-1.0, 0.0, 1.1), (-1.0, 0.0, 1.225), (1.659, 0.0, 1.0), (1.659, 0.0, 0.875), (1.659, 0.0, 0.625), (1.659, 0.0, 0.75), (1.659, 0.0, 0.375), (1.659, 0.0, 0.5), (1.659, 0.0, 0.125), (1.659, 0.0, 0.25), (1.659, 0.0, -0.125), (1.659, 0.0, 0.0), (1.659, 0.0, -0.375), (1.659, 0.0, -0.25), (1.659, 0.0, -0.625), (1.659, 0.0, -0.5), (1.659, 0.0, -0.875), (1.659, 0.0, -0.75), (-1.0, -0.5624, 3.417), (-1.0, -0.5624, 3.34), (-1.0, 0.5, 3.186), (-1.0, 0.5, 3.263), (-1.041, 0.5154, 3.192), (-1.0, 0.4194, 3.032), (-1.0, 0.4194, 3.109), (-1.0, 0.1557, 2.878), (-1.0, 0.1557, 2.955), (1.659, 0.5, 2.725), (1.659, 0.5, 2.802), (-1.0, 0.6382, 2.571), (-1.0, 0.6382, 2.648), (-1.0, 0.5564, 2.481), (-1.0, 0.5564, 2.355), (-1.0, 0.2969, 2.104), (-1.0, 0.2969, 2.23), (-1.0, -0.06471, 1.853), (-1.0, -0.06471, 1.979), (-1.0, 0.2299, 1.602), (-1.0, 0.2299, 1.728), (-1.0, 0.8243, 1.351), (-1.0, 0.8243, 1.477), (-1.0, 0.5, 1.1), (-1.0, 0.5, 1.225), (1.659, -0.5, 1.0), (1.659, -0.5, 0.875), (1.659, -0.5, 0.625), (1.659, -0.5, 0.75), (1.659, -0.5, 0.375), (1.659, -0.5, 0.5), (1.659, -0.5, 0.125), (1.659, -0.5, 0.25), (1.659, -0.5, -0.125), (1.659, -0.5, 0.0), (1.659, -0.5, -0.375), (1.659, -0.5, -0.25), (1.659, -0.5, -0.625), (1.659, -0.5, -0.5), (1.659, -0.5, -0.875), (1.659, -0.5, -0.75), (-1.0, 0.0, 3.186), (-1.041, 0.0, 3.192), (-1.0, 0.5, 3.186), (-1.041, 0.5154, 3.192), (0.9264, -1.0, 3.417), (0.3945, -1.0, 3.417), (-0.1373, -1.0, 3.417), (-0.6692, -1.0, 3.417), (0.9264, -1.0, 3.34), (0.3945, -1.0, 3.34), (-0.1373, -1.0, 3.34), (-0.6692, -1.0, 3.34), (1.414, -1.0, 3.186), (1.034, -1.0, 3.186), (0.654, -1.0, 3.186), (0.2741, -1.0, 3.186), (-0.1058, -1.0, 3.186), (-0.4857, -1.0, 3.186), (1.414, -1.0, 3.263), (1.034, -1.0, 3.263), (0.654, -1.0, 3.263), (0.2741, -1.0, 3.263), (-0.1058, -1.0, 3.263), (-0.4857, -1.0, 3.263), (1.447, -1.031, 3.192), (1.056, -1.031, 3.192), (0.664, -1.031, 3.192), (0.2724, -1.031, 3.192), (-0.1192, -1.031, 3.192), (-0.5108, -1.031, 3.192), (0.5317, -1.0, 3.032), (-0.3547, -1.0, 3.032), (0.5317, -1.0, 3.109), (-0.3547, -1.0, 3.109), (1.062, -1.0, 2.878), (0.6824, -1.0, 2.878), (0.423, -1.0, 2.878), (0.04315, -1.0, 2.878), (-0.4573, -1.0, 2.878), (-0.8372, -1.0, 2.878), (1.062, -1.0, 2.955), (0.6824, -1.0, 2.955), (0.423, -1.0, 2.955), (0.04315, -1.0, 2.955), (-0.4573, -1.0, 2.955), (-0.8372, -1.0, 2.955), (0.5777, -1.0, 2.725), (0.1611, -1.0, 2.725), (0.5777, -1.0, 2.802), (0.1611, -1.0, 2.802), (0.4316, -1.0, 2.571), (-0.4548, -1.0, 2.571), (0.4316, -1.0, 2.648), (-0.4548, -1.0, 2.648), (1.467, -1.0, 2.481), (1.087, -1.0, 2.481), (0.8903, -1.0, 2.481), (0.3275, -1.0, 2.481), (-0.05236, -1.0, 2.481), (-0.5445, -1.0, 2.481), (1.467, -1.0, 2.355), (1.087, -1.0, 2.355), (0.8903, -1.0, 2.355), (0.3275, -1.0, 2.355), (-0.05236, -1.0, 2.355), (-0.5445, -1.0, 2.355), (0.6147, -1.0, 2.104), (-0.2717, -1.0, 2.104), (0.6147, -1.0, 2.23), (-0.2717, -1.0, 2.23), (0.9389, -1.0, 1.853), (0.4071, -1.0, 1.853), (-0.1248, -1.0, 1.853), (-0.6566, -1.0, 1.853), (0.9389, -1.0, 1.979), (0.4071, -1.0, 1.979), (-0.1248, -1.0, 1.979), (-0.6566, -1.0, 1.979), (1.2, -1.0, 1.602), (0.8201, -1.0, 1.602), (0.4402, -1.0, 1.602), (0.06036, -1.0, 1.602), (-0.3195, -1.0, 1.602), (-0.6994, -1.0, 1.602), (1.2, -1.0, 1.728), (0.8201, -1.0, 1.728), (0.4402, -1.0, 1.728), (0.06036, -1.0, 1.728), (-0.3195, -1.0, 1.728), (-0.6994, -1.0, 1.728), (0.7728, -1.0, 1.351), (-0.1136, -1.0, 1.351), (0.7728, -1.0, 1.477), (-0.1136, -1.0, 1.477), (1.087, -1.0, 1.1), (0.5554, -1.0, 1.1), (0.02356, -1.0, 1.1), (-0.5083, -1.0, 1.1), (1.087, -1.0, 1.225), (0.5554, -1.0, 1.225), (0.02356, -1.0, 1.225), (-0.5083, -1.0, 1.225), (1.45, -1.0, 1.0), (0.9186, -1.0, 1.0), (0.3868, -1.0, 1.0), (-0.1451, -1.0, 1.0), (1.45, -1.0, 0.875), (0.9186, -1.0, 0.875), (0.3868, -1.0, 0.875), (-0.1451, -1.0, 0.875), (1.141, -1.0, 0.625), (0.7613, -1.0, 0.625), (0.3814, -1.0, 0.625), (0.001533, -1.0, 0.625), (-0.3784, -1.0, 0.625), (-0.7583, -1.0, 0.625), (1.141, -1.0, 0.75), (0.7613, -1.0, 0.75), (0.3814, -1.0, 0.75), (0.001533, -1.0, 0.75), (-0.3784, -1.0, 0.75), (-0.7583, -1.0, 0.75), (1.192, -1.0, 0.375), (0.6602, -1.0, 0.375), (0.1283, -1.0, 0.375), (-0.4035, -1.0, 0.375), (1.192, -1.0, 0.5), (0.6602, -1.0, 0.5), (0.1283, -1.0, 0.5), (-0.4035, -1.0, 0.5), (0.2948, -1.0, 0.125), (-0.5917, -1.0, 0.125), (0.2948, -1.0, 0.25), (-0.5917, -1.0, 0.25), (0.7728, -1.0, -0.125), (-0.1136, -1.0, -0.125), (0.7728, -1.0, 0.0), (-0.1136, -1.0, 0.0), (1.251, -1.0, -0.375), (0.3645, -1.0, -0.375), (1.251, -1.0, -0.25), (0.3645, -1.0, -0.25), (1.279, -1.0, -0.625), (0.8995, -1.0, -0.625), (0.5196, -1.0, -0.625), (0.1397, -1.0, -0.625), (-0.2402, -1.0, -0.625), (-0.6201, -1.0, -0.625), (1.279, -1.0, -0.5), (0.8995, -1.0, -0.5), (0.5196, -1.0, -0.5), (0.1397, -1.0, -0.5), (-0.2402, -1.0, -0.5), (-0.6201, -1.0, -0.5), (-1.0, -0.6, 1.0), (-1.0, -0.2, 1.0), (-1.0, 0.2, 1.0), (-1.0, 0.6, 1.0), (-1.0, -0.6, 0.875), (-1.0, -0.2, 0.875), (-1.0, 0.2, 0.875), (-1.0, 0.6, 0.875), (-1.0, -0.7143, 0.625), (-1.0, -0.4286, 0.625), (-1.0, -0.1429, 0.625), (-1.0, 0.1429, 0.625), (-1.0, 0.4286, 0.625), (-1.0, 0.7143, 0.625), (-1.0, -0.7143, 0.75), (-1.0, -0.4286, 0.75), (-1.0, -0.1429, 0.75), (-1.0, 0.1429, 0.75), (-1.0, 0.4286, 0.75), (-1.0, 0.7143, 0.75), (-1.0, -0.1326, 0.375), (-1.0, 0.5341, 0.375), (-1.0, -0.1326, 0.5), (-1.0, 0.5341, 0.5), (-1.0, -0.3714, 0.125), (-1.0, 0.02857, 0.125), (-1.0, 0.4286, 0.125), (-1.0, 0.8286, 0.125), (-1.0, -0.3714, 0.25), (-1.0, 0.02857, 0.25), (-1.0, 0.4286, 0.25), (-1.0, 0.8286, 0.25), (-1.0, -0.3333, -0.125), (-1.0, 0.3333, -0.125), (-1.0, -0.3333, 0.0), (-1.0, 0.3333, 0.0), (-1.0, -0.7286, -0.375), (-1.0, -0.3286, -0.375), (-1.0, 0.07143, -0.375), (-1.0, 0.4714, -0.375), (-1.0, -0.7286, -0.25), (-1.0, -0.3286, -0.25), (-1.0, 0.07143, -0.25), (-1.0, 0.4714, -0.25), (-1.0, -0.05376, -0.625), (-1.0, 0.6129, -0.625), (-1.0, -0.05376, -0.5), (-1.0, 0.6129, -0.5)], [], [(355, 351, 3, 133), (407, 403, 2, 149), (231, 230, 1, 134), (149, 2, 0, 104), (306, 73, 8, 300), (94, 93, 11, 10), (73, 94, 10, 8), (178, 74, 9, 177), (30, 29, 19, 18), (40, 30, 18, 16), (206, 59, 17, 205), (254, 40, 16, 250), (296, 12, 49, 298), (292, 48, 47, 294), (280, 46, 45, 286), (276, 44, 43, 278), (258, 42, 41, 264), (175, 13, 50, 176), (27, 32, 61, 60), (21, 51, 52, 22), (171, 53, 54, 172), (169, 55, 56, 170), (166, 57, 58, 167), (12, 14, 39, 49), (214, 38, 37, 215), (46, 36, 35, 45), (44, 34, 33, 43), (42, 32, 31, 41), (14, 15, 20, 39), (263, 57, 63, 275), (38, 21, 22, 37), (36, 23, 24, 35), (34, 25, 26, 33), (32, 27, 28, 31), (32, 42, 62, 61), (207, 27, 60, 209), (187, 5, 83, 188), (185, 82, 81, 186), (183, 80, 79, 184), (181, 78, 77, 182), (179, 76, 75, 180), (4, 6, 103, 64), (65, 102, 101, 66), (67, 100, 99, 68), (69, 98, 97, 70), (71, 96, 95, 72), (6, 7, 84, 103), (102, 85, 86, 101), (100, 87, 88, 99), (98, 89, 90, 97), (96, 91, 92, 95), (340, 4, 64, 344), (336, 65, 66, 338), (324, 67, 68, 330), (316, 69, 70, 320), (312, 71, 72, 314), (163, 162, 117, 118), (161, 160, 115, 116), (159, 158, 113, 114), (157, 156, 111, 112), (155, 154, 109, 110), (153, 152, 107, 108), (151, 150, 105, 106), (244, 245, 147, 148), (242, 243, 145, 146), (240, 241, 143, 144), (238, 239, 141, 142), (236, 237, 139, 140), (234, 235, 137, 138), (232, 233, 135, 136), (119, 120, 162, 163), (445, 447, 160, 161), (439, 443, 158, 159), (433, 435, 156, 157), (427, 431, 154, 155), (421, 423, 152, 153), (413, 419, 150, 151), (148, 147, 120, 119), (393, 399, 122, 121), (385, 387, 124, 123), (381, 383, 126, 125), (377, 379, 128, 127), (371, 375, 130, 129), (361, 367, 132, 131), (29, 165, 164, 19), (57, 166, 168, 63), (48, 173, 174, 47), (104, 0, 189, 190), (106, 105, 192, 191), (108, 107, 194, 193), (110, 109, 196, 195), (112, 111, 198, 197), (114, 113, 200, 199), (116, 115, 202, 201), (118, 117, 204, 203), (27, 207, 208, 28), (25, 210, 211, 26), (23, 212, 213, 24), (173, 214, 215, 174), (15, 216, 217, 20), (93, 219, 218, 11), (91, 220, 221, 92), (89, 222, 223, 90), (87, 224, 225, 88), (85, 226, 227, 86), (7, 228, 229, 84), (190, 189, 230, 231), (191, 192, 233, 232), (193, 194, 235, 234), (195, 196, 237, 236), (197, 198, 239, 238), (199, 200, 241, 240), (201, 202, 243, 242), (203, 204, 245, 244), (246, 248, 249, 247), (59, 257, 253, 17), (256, 255, 251, 252), (42, 258, 270, 62), (258, 259, 271, 270), (259, 260, 272, 271), (260, 261, 273, 272), (261, 262, 274, 273), (262, 263, 275, 274), (57, 263, 269, 58), (262, 261, 267, 268), (260, 259, 265, 266), (55, 277, 279, 56), (53, 285, 291, 54), (284, 283, 289, 290), (282, 281, 287, 288), (51, 293, 295, 52), (13, 297, 299, 50), (74, 311, 305, 9), (310, 309, 303, 304), (308, 307, 301, 302), (76, 313, 315, 75), (78, 319, 323, 77), (318, 317, 321, 322), (80, 329, 335, 79), (328, 327, 333, 334), (326, 325, 331, 332), (82, 337, 339, 81), (5, 343, 347, 83), (342, 341, 345, 346), (134, 1, 348, 352), (353, 349, 350, 354), (136, 135, 362, 356), (357, 363, 364, 358), (359, 365, 366, 360), (138, 137, 372, 368), (369, 373, 374, 370), (140, 139, 378, 376), (142, 141, 382, 380), (144, 143, 386, 384), (384, 386, 387, 385), (146, 145, 394, 388), (389, 395, 396, 390), (391, 397, 398, 392), (133, 3, 400, 404), (405, 401, 402, 406), (131, 132, 414, 408), (409, 415, 416, 410), (411, 417, 418, 412), (129, 130, 422, 420), (127, 128, 428, 424), (425, 429, 430, 426), (125, 126, 434, 432), (123, 124, 440, 436), (437, 441, 442, 438), (121, 122, 446, 444)])
_uv = me_cube_004.uv_layers.new(name='UVMap')
_uv.uv.foreach_set('vector', [0.6094, 0.9196, 0.625, 0.9196, 0.625, 1.0, 0.6094, 1.0, 0.6094, 0.2, 0.625, 0.2, 0.625, 0.25, 0.6094, 0.25, 0.6094, 0.6875, 0.625, 0.6875, 0.625, 0.75, 0.6094, 0.75, 0.6094, 0.25, 0.625, 0.25, 0.625, 0.5, 0.6094, 0.5, 0.6431, 0.75, 0.625, 0.75, 0.625, 0.75, 0.6431, 0.75, 0.625, 0.5, 0.875, 0.5, 0.875, 0.5, 0.625, 0.5, 0.625, 0.75, 0.625, 0.5, 0.625, 0.5, 0.625, 0.75, 0.875, 0.625, 0.875, 0.75, 0.875, 0.75, 0.875, 0.625, 0.625, 0.5, 0.875, 0.5, 0.875, 0.5, 0.625, 0.5, 0.625, 0.75, 0.625, 0.5, 0.625, 0.5, 0.625, 0.75, 0.875, 0.6875, 0.875, 0.75, 0.875, 0.75, 0.875, 0.6875, 0.6939, 0.75, 0.625, 0.75, 0.625, 0.75, 0.6939, 0.75, 0.7404, 0.75, 0.625, 0.75, 0.625, 0.75, 0.7404, 0.75, 0.6825, 0.75, 0.625, 0.75, 0.625, 0.75, 0.6825, 0.75, 0.6811, 0.75, 0.625, 0.75, 0.625, 0.75, 0.6811, 0.75, 0.7083, 0.75, 0.625, 0.75, 0.625, 0.75, 0.7083, 0.75, 0.6481, 0.75, 0.625, 0.75, 0.625, 0.75, 0.6481, 0.75, 0.875, 0.625, 0.875, 0.75, 0.875, 0.75, 0.875, 0.625, 0.875, 0.5, 0.625, 0.5, 0.625, 0.5, 0.875, 0.5, 0.875, 0.5, 0.875, 0.75, 0.875, 0.75, 0.875, 0.5, 0.875, 0.625, 0.875, 0.75, 0.875, 0.75, 0.875, 0.625, 0.875, 0.625, 0.875, 0.75, 0.875, 0.75, 0.875, 0.625, 0.875, 0.625, 0.875, 0.75, 0.875, 0.75, 0.875, 0.625, 0.625, 0.75, 0.625, 0.5, 0.625, 0.5, 0.625, 0.75, 0.625, 0.5625, 0.625, 0.5, 0.625, 0.5, 0.625, 0.5625, 0.625, 0.75, 0.625, 0.5, 0.625, 0.5, 0.625, 0.75, 0.625, 0.75, 0.625, 0.5, 0.625, 0.5, 0.625, 0.75, 0.625, 0.75, 0.625, 0.5, 0.625, 0.5, 0.625, 0.75, 0.625, 0.5, 0.875, 0.5, 0.875, 0.5, 0.625, 0.5, 0.8266, 0.75, 0.875, 0.75, 0.875, 0.75, 0.8266, 0.75, 0.625, 0.5, 0.875, 0.5, 0.875, 0.5, 0.625, 0.5, 0.625, 0.5, 0.875, 0.5, 0.875, 0.5, 0.625, 0.5, 0.625, 0.5, 0.875, 0.5, 0.875, 0.5, 0.625, 0.5, 0.625, 0.5, 0.875, 0.5, 0.875, 0.5, 0.625, 0.5, 0.625, 0.5, 0.625, 0.75, 0.625, 0.75, 0.625, 0.5, 0.875, 0.5625, 0.875, 0.5, 0.875, 0.5, 0.875, 0.5625, 0.875, 0.625, 0.875, 0.75, 0.875, 0.75, 0.875, 0.625, 0.875, 0.625, 0.875, 0.75, 0.875, 0.75, 0.875, 0.625, 0.875, 0.6265, 0.875, 0.75, 0.875, 0.75, 0.875, 0.6265, 0.875, 0.625, 0.875, 0.75, 0.875, 0.75, 0.875, 0.625, 0.875, 0.6265, 0.875, 0.75, 0.875, 0.75, 0.875, 0.6265, 0.625, 0.75, 0.625, 0.5, 0.625, 0.5, 0.625, 0.75, 0.625, 0.75, 0.625, 0.5, 0.625, 0.5, 0.625, 0.75, 0.625, 0.75, 0.625, 0.5, 0.625, 0.5, 0.625, 0.75, 0.625, 0.75, 0.625, 0.5, 0.625, 0.5, 0.625, 0.75, 0.625, 0.75, 0.625, 0.5, 0.625, 0.5, 0.625, 0.75, 0.625, 0.5, 0.875, 0.5, 0.875, 0.5, 0.625, 0.5, 0.625, 0.5, 0.875, 0.5, 0.875, 0.5, 0.625, 0.5, 0.625, 0.5, 0.875, 0.5, 0.875, 0.5, 0.625, 0.5, 0.625, 0.5, 0.875, 0.5, 0.875, 0.5, 0.625, 0.5, 0.625, 0.5, 0.875, 0.5, 0.875, 0.5, 0.625, 0.5, 0.6788, 0.75, 0.625, 0.75, 0.625, 0.75, 0.6788, 0.75, 0.7083, 0.75, 0.625, 0.75, 0.625, 0.75, 0.7083, 0.75, 0.6682, 0.75, 0.625, 0.75, 0.625, 0.75, 0.6682, 0.75, 0.6927, 0.75, 0.625, 0.75, 0.625, 0.75, 0.6927, 0.75, 0.7232, 0.75, 0.625, 0.75, 0.625, 0.75, 0.7232, 0.75, 0.3906, 0.25, 0.4062, 0.25, 0.4062, 0.5, 0.3906, 0.5, 0.4219, 0.25, 0.4375, 0.25, 0.4375, 0.5, 0.4219, 0.5, 0.4531, 0.25, 0.4688, 0.25, 0.4688, 0.5, 0.4531, 0.5, 0.4844, 0.25, 0.5, 0.25, 0.5, 0.5, 0.4844, 0.5, 0.5156, 0.25, 0.5312, 0.25, 0.5312, 0.5, 0.5156, 0.5, 0.5469, 0.25, 0.5625, 0.25, 0.5625, 0.5, 0.5469, 0.5, 0.5781, 0.25, 0.5938, 0.25, 0.5938, 0.5, 0.5781, 0.5, 0.3906, 0.6875, 0.4062, 0.6875, 0.4062, 0.75, 0.3906, 0.75, 0.4219, 0.6875, 0.4375, 0.6875, 0.4375, 0.75, 0.4219, 0.75, 0.4531, 0.6875, 0.4688, 0.6875, 0.4688, 0.75, 0.4531, 0.75, 0.4844, 0.6875, 0.5, 0.6875, 0.5, 0.75, 0.4844, 0.75, 0.5156, 0.6875, 0.5312, 0.6875, 0.5312, 0.75, 0.5156, 0.75, 0.5469, 0.6875, 0.5625, 0.6875, 0.5625, 0.75, 0.5469, 0.75, 0.5781, 0.6875, 0.5938, 0.6875, 0.5938, 0.75, 0.5781, 0.75, 0.3906, 0.0, 0.4062, 0.0, 0.4062, 0.25, 0.3906, 0.25, 0.4219, 0.2016, 0.4375, 0.2016, 0.4375, 0.25, 0.4219, 0.25, 0.4531, 0.1839, 0.4688, 0.1839, 0.4688, 0.25, 0.4531, 0.25, 0.4844, 0.1667, 0.5, 0.1667, 0.5, 0.25, 0.4844, 0.25, 0.5156, 0.2286, 0.5312, 0.2286, 0.5312, 0.25, 0.5156, 0.25, 0.5469, 0.1918, 0.5625, 0.1918, 0.5625, 0.25, 0.5469, 0.25, 0.5781, 0.2143, 0.5938, 0.2143, 0.5938, 0.25, 0.5781, 0.25, 0.3906, 0.75, 0.4062, 0.75, 0.4062, 1.0, 0.3906, 1.0, 0.4219, 0.9643, 0.4375, 0.9643, 0.4375, 1.0, 0.4219, 1.0, 0.4531, 0.8717, 0.4688, 0.8717, 0.4688, 1.0, 0.4531, 1.0, 0.4844, 0.9167, 0.5, 0.9167, 0.5, 1.0, 0.4844, 1.0, 0.5156, 0.9616, 0.5312, 0.9616, 0.5312, 1.0, 0.5156, 1.0, 0.5469, 0.9439, 0.5625, 0.9439, 0.5625, 1.0, 0.5469, 1.0, 0.5781, 0.9773, 0.5938, 0.9773, 0.5938, 1.0, 0.5781, 1.0, 0.875, 0.5, 0.875, 0.625, 0.875, 0.625, 0.875, 0.5, 0.875, 0.75, 0.875, 0.625, 0.875, 0.625, 0.875, 0.75, 0.625, 0.75, 0.625, 0.625, 0.625, 0.625, 0.625, 0.75, 0.6094, 0.5, 0.625, 0.5, 0.625, 0.625, 0.6094, 0.625, 0.5781, 0.5, 0.5938, 0.5, 0.5938, 0.625, 0.5781, 0.625, 0.5469, 0.5, 0.5625, 0.5, 0.5625, 0.625, 0.5469, 0.625, 0.5156, 0.5, 0.5312, 0.5, 0.5312, 0.625, 0.5156, 0.625, 0.4844, 0.5, 0.5, 0.5, 0.5, 0.625, 0.4844, 0.625, 0.4531, 0.5, 0.4688, 0.5, 0.4688, 0.625, 0.4531, 0.625, 0.4219, 0.5, 0.4375, 0.5, 0.4375, 0.625, 0.4219, 0.625, 0.3906, 0.5, 0.4062, 0.5, 0.4062, 0.625, 0.3906, 0.625, 0.875, 0.5, 0.875, 0.5625, 0.875, 0.5625, 0.875, 0.5, 0.875, 0.5, 0.875, 0.5625, 0.875, 0.5625, 0.875, 0.5, 0.875, 0.5, 0.875, 0.5625, 0.875, 0.5625, 0.875, 0.5, 0.625, 0.625, 0.625, 0.5625, 0.625, 0.5625, 0.625, 0.625, 0.875, 0.5, 0.875, 0.5625, 0.875, 0.5625, 0.875, 0.5, 0.875, 0.5, 0.875, 0.5625, 0.875, 0.5625, 0.875, 0.5, 0.875, 0.5, 0.875, 0.5633, 0.875, 0.5633, 0.875, 0.5, 0.875, 0.5, 0.875, 0.5625, 0.875, 0.5625, 0.875, 0.5, 0.875, 0.5, 0.875, 0.5633, 0.875, 0.5633, 0.875, 0.5, 0.875, 0.5, 0.875, 0.5625, 0.875, 0.5625, 0.875, 0.5, 0.875, 0.5, 0.875, 0.5625, 0.875, 0.5625, 0.875, 0.5, 0.6094, 0.625, 0.625, 0.625, 0.625, 0.6875, 0.6094, 0.6875, 0.5781, 0.625, 0.5938, 0.625, 0.5938, 0.6875, 0.5781, 0.6875, 0.5469, 0.625, 0.5625, 0.625, 0.5625, 0.6875, 0.5469, 0.6875, 0.5156, 0.625, 0.5312, 0.625, 0.5312, 0.6875, 0.5156, 0.6875, 0.4844, 0.625, 0.5, 0.625, 0.5, 0.6875, 0.4844, 0.6875, 0.4531, 0.625, 0.4688, 0.625, 0.4688, 0.6875, 0.4531, 0.6875, 0.4219, 0.625, 0.4375, 0.625, 0.4375, 0.6875, 0.4219, 0.6875, 0.3906, 0.625, 0.4062, 0.625, 0.4062, 0.6875, 0.3906, 0.6875, 0.875, 0.625, 0.875, 0.5625, 0.875, 0.5625, 0.875, 0.625, 0.875, 0.75, 0.8439, 0.75, 0.8439, 0.75, 0.875, 0.75, 0.7939, 0.75, 0.7439, 0.75, 0.7439, 0.75, 0.7939, 0.75, 0.625, 0.75, 0.6481, 0.75, 0.6481, 0.75, 0.625, 0.75, 0.6481, 0.75, 0.6838, 0.75, 0.6838, 0.75, 0.6481, 0.75, 0.6838, 0.75, 0.7195, 0.75, 0.7195, 0.75, 0.6838, 0.75, 0.7195, 0.75, 0.7552, 0.75, 0.7552, 0.75, 0.7195, 0.75, 0.7552, 0.75, 0.7909, 0.75, 0.7909, 0.75, 0.7552, 0.75, 0.7909, 0.75, 0.8266, 0.75, 0.8266, 0.75, 0.7909, 0.75, 0.875, 0.75, 0.8266, 0.75, 0.8266, 0.75, 0.875, 0.75, 0.7909, 0.75, 0.7552, 0.75, 0.7552, 0.75, 0.7909, 0.75, 0.7195, 0.75, 0.6838, 0.75, 0.6838, 0.75, 0.7195, 0.75, 0.875, 0.75, 0.7917, 0.75, 0.7917, 0.75, 0.875, 0.75, 0.875, 0.75, 0.8597, 0.75, 0.8597, 0.75, 0.875, 0.75, 0.824, 0.75, 0.7883, 0.75, 0.7883, 0.75, 0.824, 0.75, 0.7526, 0.75, 0.7168, 0.75, 0.7168, 0.75, 0.7526, 0.75, 0.875, 0.75, 0.7658, 0.75, 0.7658, 0.75, 0.875, 0.75, 0.875, 0.75, 0.8237, 0.75, 0.8237, 0.75, 0.875, 0.75, 0.875, 0.75, 0.8216, 0.75, 0.8216, 0.75, 0.875, 0.75, 0.7859, 0.75, 0.7502, 0.75, 0.7502, 0.75, 0.7859, 0.75, 0.7145, 0.75, 0.6788, 0.75, 0.6788, 0.75, 0.7145, 0.75, 0.875, 0.75, 0.8065, 0.75, 0.8065, 0.75, 0.875, 0.75, 0.875, 0.75, 0.8427, 0.75, 0.8427, 0.75, 0.875, 0.75, 0.7927, 0.75, 0.7427, 0.75, 0.7427, 0.75, 0.7927, 0.75, 0.875, 0.75, 0.8467, 0.75, 0.8467, 0.75, 0.875, 0.75, 0.811, 0.75, 0.7753, 0.75, 0.7753, 0.75, 0.811, 0.75, 0.7396, 0.75, 0.7039, 0.75, 0.7039, 0.75, 0.7396, 0.75, 0.875, 0.75, 0.7917, 0.75, 0.7917, 0.75, 0.875, 0.75, 0.875, 0.75, 0.8288, 0.75, 0.8288, 0.75, 0.875, 0.75, 0.7788, 0.75, 0.7288, 0.75, 0.7288, 0.75, 0.7788, 0.75, 0.6094, 0.75, 0.625, 0.75, 0.625, 0.7696, 0.6094, 0.7696, 0.6094, 0.8196, 0.625, 0.8196, 0.625, 0.8696, 0.6094, 0.8696, 0.5781, 0.75, 0.5938, 0.75, 0.5938, 0.7987, 0.5781, 0.7987, 0.5781, 0.8344, 0.5938, 0.8344, 0.5938, 0.8701, 0.5781, 0.8701, 0.5781, 0.9058, 0.5938, 0.9058, 0.5938, 0.9416, 0.5781, 0.9416, 0.5469, 0.75, 0.5625, 0.75, 0.5625, 0.7939, 0.5469, 0.7939, 0.5469, 0.8439, 0.5625, 0.8439, 0.5625, 0.8939, 0.5469, 0.8939, 0.5156, 0.75, 0.5312, 0.75, 0.5312, 0.8783, 0.5156, 0.8783, 0.4844, 0.75, 0.5, 0.75, 0.5, 0.8333, 0.4844, 0.8333, 0.4531, 0.75, 0.4688, 0.75, 0.4688, 0.7884, 0.4531, 0.7884, 0.4531, 0.7884, 0.4688, 0.7884, 0.4688, 0.8717, 0.4531, 0.8717, 0.4219, 0.75, 0.4375, 0.75, 0.4375, 0.7857, 0.4219, 0.7857, 0.4219, 0.8214, 0.4375, 0.8214, 0.4375, 0.8571, 0.4219, 0.8571, 0.4219, 0.8929, 0.4375, 0.8929, 0.4375, 0.9286, 0.4219, 0.9286, 0.6094, 0.0, 0.625, 0.0, 0.625, 0.05, 0.6094, 0.05, 0.6094, 0.1, 0.625, 0.1, 0.625, 0.15, 0.6094, 0.15, 0.5781, 0.0, 0.5938, 0.0, 0.5938, 0.03571, 0.5781, 0.03571, 0.5781, 0.07143, 0.5938, 0.07143, 0.5938, 0.1071, 0.5781, 0.1071, 0.5781, 0.1429, 0.5938, 0.1429, 0.5938, 0.1786, 0.5781, 0.1786, 0.5469, 0.0, 0.5625, 0.0, 0.5625, 0.1084, 0.5469, 0.1084, 0.5156, 0.0, 0.5312, 0.0, 0.5312, 0.07857, 0.5156, 0.07857, 0.5156, 0.1286, 0.5312, 0.1286, 0.5312, 0.1786, 0.5156, 0.1786, 0.4844, 0.0, 0.5, 0.0, 0.5, 0.08333, 0.4844, 0.08333, 0.4531, 0.0, 0.4688, 0.0, 0.4688, 0.03393, 0.4531, 0.03393, 0.4531, 0.08393, 0.4688, 0.08393, 0.4688, 0.1339, 0.4531, 0.1339, 0.4219, 0.0, 0.4375, 0.0, 0.4375, 0.1183, 0.4219, 0.1183])
me_cube_004.materials.append(mat_material_002)
me_cube_004.use_remesh_preserve_volume = False
me_cube_004.use_remesh_preserve_attributes = False
me_cube_004.use_mirror_vertex_groups = False
me_cube_004.update()
me_cube_005 = bpy.data.meshes.new('Cube.005')
me_cube_005.from_pydata([(-1.0, -0.06236, 3.417), (-1.0, -0.06236, 3.34), (-1.0, -0.08063, 3.032), (-1.0, -0.08063, 3.109), (-1.0, -0.3443, 2.878), (-1.0, -0.3443, 2.955), (-1.0, 0.1382, 2.571), (-1.0, 0.1382, 2.648), (-1.0, 0.0564, 2.481), (-1.0, 0.0564, 2.355), (-1.0, -0.2092, 2.104), (-1.0, -0.2092, 2.23), (-1.0, -0.5647, 1.853), (-1.0, -0.5647, 1.979), (-1.0, -0.2763, 1.602), (-1.0, -0.2763, 1.728), (-1.0, 0.3243, 1.351), (-1.0, 0.3243, 1.477), (-1.0, 0.0, 1.1), (-1.0, 0.0, 1.225), (-1.0, -0.5624, 3.417), (-1.0, -0.5624, 3.34), (-1.0, 0.4194, 3.032), (-1.0, 0.4194, 3.109), (-1.0, 0.1557, 2.878), (-1.0, 0.1557, 2.955), (-1.0, 0.6382, 2.571), (-1.0, 0.6382, 2.648), (-1.0, 0.5564, 2.481), (-1.0, 0.5564, 2.355), (-1.0, 0.2969, 2.104), (-1.0, 0.2969, 2.23), (-1.0, -0.06471, 1.853), (-1.0, -0.06471, 1.979), (-1.0, 0.2299, 1.602), (-1.0, 0.2299, 1.728), (-1.0, 0.8243, 1.351), (-1.0, 0.8243, 1.477), (-1.0, 0.5, 1.1), (-1.0, 0.5, 1.225), (-1.0, 0.0, 3.186), (-1.0, 0.0, 3.263), (-1.0, 0.5, 3.186), (-1.0, 0.5, 3.263), (0.9264, -1.0, 3.417), (0.3945, -1.0, 3.417), (-0.1373, -1.0, 3.417), (-0.6692, -1.0, 3.417), (0.9264, -1.0, 3.34), (0.3945, -1.0, 3.34), (-0.1373, -1.0, 3.34), (-0.6692, -1.0, 3.34), (1.414, -1.0, 3.186), (1.034, -1.0, 3.186), (0.654, -1.0, 3.186), (0.2741, -1.0, 3.186), (-0.1058, -1.0, 3.186), (-0.4857, -1.0, 3.186), (1.414, -1.0, 3.263), (1.034, -1.0, 3.263), (0.654, -1.0, 3.263), (0.2741, -1.0, 3.263), (-0.1058, -1.0, 3.263), (-0.4857, -1.0, 3.263), (0.5317, -1.0, 3.032), (-0.3547, -1.0, 3.032), (0.5317, -1.0, 3.109), (-0.3547, -1.0, 3.109), (1.062, -1.0, 2.878), (0.6824, -1.0, 2.878), (0.423, -1.0, 2.878), (0.04315, -1.0, 2.878), (-0.4573, -1.0, 2.878), (-0.8372, -1.0, 2.878), (1.062, -1.0, 2.955), (0.6824, -1.0, 2.955), (0.423, -1.0, 2.955), (0.04315, -1.0, 2.955), (-0.4573, -1.0, 2.955), (-0.8372, -1.0, 2.955), (0.5777, -1.0, 2.725), (0.1611, -1.0, 2.725), (0.5777, -1.0, 2.802), (0.1611, -1.0, 2.802), (0.4316, -1.0, 2.571), (-0.4548, -1.0, 2.571), (0.4316, -1.0, 2.648), (-0.4548, -1.0, 2.648), (1.467, -1.0, 2.481), (1.087, -1.0, 2.481), (0.8903, -1.0, 2.481), (0.3275, -1.0, 2.481), (-0.05236, -1.0, 2.481), (-0.5445, -1.0, 2.481), (1.467, -1.0, 2.355), (1.087, -1.0, 2.355), (0.8903, -1.0, 2.355), (0.3275, -1.0, 2.355), (-0.05236, -1.0, 2.355), (-0.5445, -1.0, 2.355), (0.6147, -1.0, 2.104), (-0.2717, -1.0, 2.104), (0.6147, -1.0, 2.23), (-0.2717, -1.0, 2.23), (0.9389, -1.0, 1.853), (0.4071, -1.0, 1.853), (-0.1248, -1.0, 1.853), (-0.6566, -1.0, 1.853), (0.9389, -1.0, 1.979), (0.4071, -1.0, 1.979), (-0.1248, -1.0, 1.979), (-0.6566, -1.0, 1.979), (1.2, -1.0, 1.602), (0.8201, -1.0, 1.602), (0.4402, -1.0, 1.602), (0.06036, -1.0, 1.602), (-0.3195, -1.0, 1.602), (-0.6994, -1.0, 1.602), (1.2, -1.0, 1.728), (0.8201, -1.0, 1.728), (0.4402, -1.0, 1.728), (0.06036, -1.0, 1.728), (-0.3195, -1.0, 1.728), (-0.6994, -1.0, 1.728), (0.7728, -1.0, 1.351), (-0.1136, -1.0, 1.351), (0.7728, -1.0, 1.477), (-0.1136, -1.0, 1.477), (1.087, -1.0, 1.1), (0.5554, -1.0, 1.1), (0.02356, -1.0, 1.1), (-0.5083, -1.0, 1.1), (1.087, -1.0, 1.225), (0.5554, -1.0, 1.225), (0.02356, -1.0, 1.225), (-0.5083, -1.0, 1.225), (1.45, -1.0, 1.0), (0.9186, -1.0, 1.0), (0.3868, -1.0, 1.0), (-0.1451, -1.0, 1.0), (1.45, -1.0, 0.875), (0.9186, -1.0, 0.875), (0.3868, -1.0, 0.875), (-0.1451, -1.0, 0.875), (1.141, -1.0, 0.625), (0.7613, -1.0, 0.625), (0.3814, -1.0, 0.625), (0.001533, -1.0, 0.625), (-0.3784, -1.0, 0.625), (-0.7583, -1.0, 0.625), (1.141, -1.0, 0.75), (0.7613, -1.0, 0.75), (0.3814, -1.0, 0.75), (0.001533, -1.0, 0.75), (-0.3784, -1.0, 0.75), (-0.7583, -1.0, 0.75), (1.192, -1.0, 0.375), (0.6602, -1.0, 0.375), (0.1283, -1.0, 0.375), (-0.4035, -1.0, 0.375), (1.192, -1.0, 0.5), (0.6602, -1.0, 0.5), (0.1283, -1.0, 0.5), (-0.4035, -1.0, 0.5), (0.2948, -1.0, 0.125), (-0.5917, -1.0, 0.125), (0.2948, -1.0, 0.25), (-0.5917, -1.0, 0.25), (0.7728, -1.0, -0.125), (-0.1136, -1.0, -0.125), (0.7728, -1.0, 0.0), (-0.1136, -1.0, 0.0), (1.279, -1.0, -0.625), (0.8995, -1.0, -0.625), (0.5196, -1.0, -0.625), (0.1397, -1.0, -0.625), (-0.2402, -1.0, -0.625), (-0.6201, -1.0, -0.625), (1.279, -1.0, -0.5), (0.8995, -1.0, -0.5), (0.5196, -1.0, -0.5), (0.1397, -1.0, -0.5), (-0.2402, -1.0, -0.5), (-0.6201, -1.0, -0.5), (-1.0, -0.6, 1.0), (-1.0, -0.2, 1.0), (-1.0, 0.2, 1.0), (-1.0, 0.6, 1.0), (-1.0, -0.6, 0.875), (-1.0, -0.2, 0.875), (-1.0, 0.2, 0.875), (-1.0, 0.6, 0.875), (-1.0, -0.7143, 0.625), (-1.0, -0.4286, 0.625), (-1.0, -0.1429, 0.625), (-1.0, 0.1429, 0.625), (-1.0, 0.4286, 0.625), (-1.0, 0.7143, 0.625), (-1.0, -0.7143, 0.75), (-1.0, -0.4286, 0.75), (-1.0, -0.1429, 0.75), (-1.0, 0.1429, 0.75), (-1.0, 0.4286, 0.75), (-1.0, 0.7143, 0.75), (-1.0, -0.1326, 0.375), (-1.0, 0.5341, 0.375), (-1.0, -0.1326, 0.5), (-1.0, 0.5341, 0.5), (-1.0, -0.3714, 0.125), (-1.0, 0.02857, 0.125), (-1.0, 0.4286, 0.125), (-1.0, 0.8286, 0.125), (-1.0, -0.3714, 0.25), (-1.0, 0.02857, 0.25), (-1.0, 0.4286, 0.25), (-1.0, 0.8286, 0.25), (-1.0, -0.3333, -0.125), (-1.0, 0.3333, -0.125), (-1.0, -0.3333, 0.0), (-1.0, 0.3333, 0.0), (-1.0, -0.7286, -0.375), (-1.0, -0.3286, -0.375), (-1.0, 0.07143, -0.375), (-1.0, 0.4714, -0.375), (-1.0, -0.7286, -0.25), (-1.0, -0.3286, -0.25), (-1.0, 0.07143, -0.25), (-1.0, 0.4714, -0.25), (-1.0, -0.05376, -0.625), (-1.0, 0.6129, -0.625), (-1.0, -0.05376, -0.5), (-1.0, 0.6129, -0.5)], [], [(22, 2, 3, 23), (24, 4, 5, 25), (26, 6, 7, 27), (29, 9, 8, 28), (30, 10, 11, 31), (32, 12, 13, 33), (34, 14, 15, 35), (36, 16, 17, 37), (38, 18, 19, 39), (1, 21, 20, 0), (42, 40, 41, 43), (51, 50, 46, 47), (49, 48, 44, 45), (57, 56, 62, 63), (55, 54, 60, 61), (53, 52, 58, 59), (65, 64, 66, 67), (73, 72, 78, 79), (71, 70, 76, 77), (69, 68, 74, 75), (81, 80, 82, 83), (85, 84, 86, 87), (99, 98, 92, 93), (97, 96, 90, 91), (95, 94, 88, 89), (101, 100, 102, 103), (107, 106, 110, 111), (105, 104, 108, 109), (117, 116, 122, 123), (115, 114, 120, 121), (113, 112, 118, 119), (125, 124, 126, 127), (131, 130, 134, 135), (129, 128, 132, 133), (140, 136, 137, 141), (142, 138, 139, 143), (144, 150, 151, 145), (146, 152, 153, 147), (148, 154, 155, 149), (156, 160, 161, 157), (158, 162, 163, 159), (164, 166, 167, 165), (168, 170, 171, 169), (172, 178, 179, 173), (174, 180, 181, 175), (176, 182, 183, 177), (188, 184, 185, 189), (190, 186, 187, 191), (192, 198, 199, 193), (194, 200, 201, 195), (196, 202, 203, 197), (204, 206, 207, 205), (208, 212, 213, 209), (210, 214, 215, 211), (216, 218, 219, 217), (220, 224, 225, 221), (222, 226, 227, 223), (228, 230, 231, 229)])
_uv = me_cube_005.uv_layers.new(name='UVMap')
_uv.uv.foreach_set('vector', [0.875, 0.5625, 0.875, 0.625, 0.875, 0.625, 0.875, 0.5625, 0.875, 0.5625, 0.875, 0.625, 0.875, 0.625, 0.875, 0.5625, 0.875, 0.5625, 0.875, 0.625, 0.875, 0.625, 0.875, 0.5625, 0.875, 0.5625, 0.875, 0.625, 0.875, 0.625, 0.875, 0.5625, 0.875, 0.5633, 0.875, 0.6265, 0.875, 0.6265, 0.875, 0.5633, 0.875, 0.5625, 0.875, 0.625, 0.875, 0.625, 0.875, 0.5625, 0.875, 0.5633, 0.875, 0.6265, 0.875, 0.6265, 0.875, 0.5633, 0.875, 0.5625, 0.875, 0.625, 0.875, 0.625, 0.875, 0.5625, 0.875, 0.5625, 0.875, 0.625, 0.875, 0.625, 0.875, 0.5625, 0.875, 0.625, 0.875, 0.6875, 0.875, 0.6875, 0.875, 0.625, 0.875, 0.5625, 0.875, 0.625, 0.875, 0.625, 0.875, 0.5625, 0.8439, 0.75, 0.7939, 0.75, 0.7939, 0.75, 0.8439, 0.75, 0.7439, 0.75, 0.6939, 0.75, 0.6939, 0.75, 0.7439, 0.75, 0.8266, 0.75, 0.7909, 0.75, 0.7909, 0.75, 0.8266, 0.75, 0.7552, 0.75, 0.7195, 0.75, 0.7195, 0.75, 0.7552, 0.75, 0.6838, 0.75, 0.6481, 0.75, 0.6481, 0.75, 0.6838, 0.75, 0.7917, 0.75, 0.7083, 0.75, 0.7083, 0.75, 0.7917, 0.75, 0.8597, 0.75, 0.824, 0.75, 0.824, 0.75, 0.8597, 0.75, 0.7883, 0.75, 0.7526, 0.75, 0.7526, 0.75, 0.7883, 0.75, 0.7168, 0.75, 0.6811, 0.75, 0.6811, 0.75, 0.7168, 0.75, 0.7658, 0.75, 0.6825, 0.75, 0.6825, 0.75, 0.7658, 0.75, 0.8237, 0.75, 0.7404, 0.75, 0.7404, 0.75, 0.8237, 0.75, 0.8216, 0.75, 0.7859, 0.75, 0.7859, 0.75, 0.8216, 0.75, 0.7502, 0.75, 0.7145, 0.75, 0.7145, 0.75, 0.7502, 0.75, 0.6788, 0.75, 0.6431, 0.75, 0.6431, 0.75, 0.6788, 0.75, 0.8065, 0.75, 0.7232, 0.75, 0.7232, 0.75, 0.8065, 0.75, 0.8427, 0.75, 0.7927, 0.75, 0.7927, 0.75, 0.8427, 0.75, 0.7427, 0.75, 0.6927, 0.75, 0.6927, 0.75, 0.7427, 0.75, 0.8467, 0.75, 0.811, 0.75, 0.811, 0.75, 0.8467, 0.75, 0.7753, 0.75, 0.7396, 0.75, 0.7396, 0.75, 0.7753, 0.75, 0.7039, 0.75, 0.6682, 0.75, 0.6682, 0.75, 0.7039, 0.75, 0.7917, 0.75, 0.7083, 0.75, 0.7083, 0.75, 0.7917, 0.75, 0.8288, 0.75, 0.7788, 0.75, 0.7788, 0.75, 0.8288, 0.75, 0.7288, 0.75, 0.6788, 0.75, 0.6788, 0.75, 0.7288, 0.75, 0.6094, 0.7696, 0.625, 0.7696, 0.625, 0.8196, 0.6094, 0.8196, 0.6094, 0.8696, 0.625, 0.8696, 0.625, 0.9196, 0.6094, 0.9196, 0.5781, 0.7987, 0.5938, 0.7987, 0.5938, 0.8344, 0.5781, 0.8344, 0.5781, 0.8701, 0.5938, 0.8701, 0.5938, 0.9058, 0.5781, 0.9058, 0.5781, 0.9416, 0.5938, 0.9416, 0.5938, 0.9773, 0.5781, 0.9773, 0.5469, 0.7939, 0.5625, 0.7939, 0.5625, 0.8439, 0.5469, 0.8439, 0.5469, 0.8939, 0.5625, 0.8939, 0.5625, 0.9439, 0.5469, 0.9439, 0.5156, 0.8783, 0.5312, 0.8783, 0.5312, 0.9616, 0.5156, 0.9616, 0.4844, 0.8333, 0.5, 0.8333, 0.5, 0.9167, 0.4844, 0.9167, 0.4219, 0.7857, 0.4375, 0.7857, 0.4375, 0.8214, 0.4219, 0.8214, 0.4219, 0.8571, 0.4375, 0.8571, 0.4375, 0.8929, 0.4219, 0.8929, 0.4219, 0.9286, 0.4375, 0.9286, 0.4375, 0.9643, 0.4219, 0.9643, 0.6094, 0.05, 0.625, 0.05, 0.625, 0.1, 0.6094, 0.1, 0.6094, 0.15, 0.625, 0.15, 0.625, 0.2, 0.6094, 0.2, 0.5781, 0.03571, 0.5938, 0.03571, 0.5938, 0.07143, 0.5781, 0.07143, 0.5781, 0.1071, 0.5938, 0.1071, 0.5938, 0.1429, 0.5781, 0.1429, 0.5781, 0.1786, 0.5938, 0.1786, 0.5938, 0.2143, 0.5781, 0.2143, 0.5469, 0.1084, 0.5625, 0.1084, 0.5625, 0.1918, 0.5469, 0.1918, 0.5156, 0.07857, 0.5312, 0.07857, 0.5312, 0.1286, 0.5156, 0.1286, 0.5156, 0.1786, 0.5312, 0.1786, 0.5312, 0.2286, 0.5156, 0.2286, 0.4844, 0.08333, 0.5, 0.08333, 0.5, 0.1667, 0.4844, 0.1667, 0.4531, 0.03393, 0.4688, 0.03393, 0.4688, 0.08393, 0.4531, 0.08393, 0.4531, 0.1339, 0.4688, 0.1339, 0.4688, 0.1839, 0.4531, 0.1839, 0.4219, 0.1183, 0.4375, 0.1183, 0.4375, 0.2016, 0.4219, 0.2016])
me_cube_005.materials.append(mat_material_002)
me_cube_005.use_remesh_preserve_volume = False
me_cube_005.use_remesh_preserve_attributes = False
me_cube_005.use_mirror_vertex_groups = False
me_cube_005.update()
me_cube_006 = bpy.data.meshes.new('Cube.006')
me_cube_006.from_pydata([(-1.599, -1.0, -0.5658), (0.23, -0.07617, 1.0), (-1.599, 1.0, -0.5658), (0.23, 0.3454, 1.0), (1.0, -1.0, -0.5658), (0.6584, -0.07617, 1.0), (1.0, 1.0, -0.5658), (0.6584, 0.3454, 1.0), (-1.599, -1.0, 1.0), (-1.599, 1.0, 1.0), (1.0, 1.0, 1.0), (1.0, -1.0, 1.0), (0.23, -0.07617, 2.967), (0.23, 0.3454, 2.967), (0.6584, 0.3454, 2.967), (0.6584, -0.07617, 2.967), (0.23, -0.07617, 3.241), (0.23, 0.3454, 3.241), (0.6584, 0.3454, 3.241), (0.6584, -0.07617, 3.241), (0.1427, -0.1621, 2.967), (0.1427, 0.4314, 2.967), (0.7458, 0.4314, 2.967), (0.7458, -0.1621, 2.967), (0.1427, -0.1621, 3.237), (0.1427, 0.4314, 3.237), (0.7458, 0.4314, 3.237), (0.7458, -0.1621, 3.237), (0.23, -0.07617, 3.36), (0.23, 0.3454, 3.36), (0.6584, 0.3454, 3.36), (0.6584, -0.07617, 3.36)], [], [(0, 8, 9, 2), (2, 9, 10, 6), (6, 10, 11, 4), (4, 11, 8, 0), (2, 6, 4, 0), (5, 7, 14, 15), (1, 3, 9, 8), (3, 7, 10, 9), (7, 5, 11, 10), (5, 1, 8, 11), (16, 17, 25, 24), (3, 1, 12, 13), (1, 5, 15, 12), (7, 3, 13, 14), (19, 18, 30, 31), (18, 19, 27, 26), (14, 13, 21, 22), (12, 15, 23, 20), (20, 23, 27, 24), (22, 21, 25, 26), (23, 22, 26, 27), (21, 20, 24, 25), (15, 14, 22, 23), (19, 16, 24, 27), (13, 12, 20, 21), (17, 18, 26, 25), (30, 29, 28, 31), (17, 16, 28, 29), (16, 19, 31, 28), (18, 17, 29, 30)])
_uv = me_cube_006.uv_layers.new(name='UVMap')
_uv.uv.foreach_set('vector', [0.375, 0.0, 0.625, 0.0, 0.625, 0.25, 0.375, 0.25, 0.375, 0.25, 0.625, 0.25, 0.625, 0.5, 0.375, 0.5, 0.375, 0.5, 0.625, 0.5, 0.625, 0.75, 0.375, 0.75, 0.375, 0.75, 0.625, 0.75, 0.625, 1.0, 0.375, 1.0, 0.125, 0.5, 0.375, 0.5, 0.375, 0.75, 0.125, 0.75, 0.6579, 0.7073, 0.6579, 0.5427, 0.6579, 0.5427, 0.6579, 0.7073, 0.8421, 0.7073, 0.8421, 0.5427, 0.875, 0.5, 0.875, 0.75, 0.8421, 0.5427, 0.6579, 0.5427, 0.625, 0.5, 0.875, 0.5, 0.6579, 0.5427, 0.6579, 0.7073, 0.625, 0.75, 0.625, 0.5, 0.6579, 0.7073, 0.8421, 0.7073, 0.875, 0.75, 0.625, 0.75, 0.8421, 0.7073, 0.8421, 0.5427, 0.8421, 0.5427, 0.8421, 0.7073, 0.8421, 0.5427, 0.8421, 0.7073, 0.8421, 0.7073, 0.8421, 0.5427, 0.8421, 0.7073, 0.6579, 0.7073, 0.6579, 0.7073, 0.8421, 0.7073, 0.6579, 0.5427, 0.8421, 0.5427, 0.8421, 0.5427, 0.6579, 0.5427, 0.6579, 0.7073, 0.6579, 0.5427, 0.6579, 0.5427, 0.6579, 0.7073, 0.6579, 0.5427, 0.6579, 0.7073, 0.6579, 0.7073, 0.6579, 0.5427, 0.6579, 0.5427, 0.8421, 0.5427, 0.8421, 0.5427, 0.6579, 0.5427, 0.8421, 0.7073, 0.6579, 0.7073, 0.6579, 0.7073, 0.8421, 0.7073, 0.8421, 0.7073, 0.6579, 0.7073, 0.6579, 0.7073, 0.8421, 0.7073, 0.6579, 0.5427, 0.8421, 0.5427, 0.8421, 0.5427, 0.6579, 0.5427, 0.6579, 0.7073, 0.6579, 0.5427, 0.6579, 0.5427, 0.6579, 0.7073, 0.8421, 0.5427, 0.8421, 0.7073, 0.8421, 0.7073, 0.8421, 0.5427, 0.6579, 0.7073, 0.6579, 0.5427, 0.6579, 0.5427, 0.6579, 0.7073, 0.6579, 0.7073, 0.8421, 0.7073, 0.8421, 0.7073, 0.6579, 0.7073, 0.8421, 0.5427, 0.8421, 0.7073, 0.8421, 0.7073, 0.8421, 0.5427, 0.8421, 0.5427, 0.6579, 0.5427, 0.6579, 0.5427, 0.8421, 0.5427, 0.6579, 0.5427, 0.8421, 0.5427, 0.8421, 0.7073, 0.6579, 0.7073, 0.8421, 0.5427, 0.8421, 0.7073, 0.8421, 0.7073, 0.8421, 0.5427, 0.8421, 0.7073, 0.6579, 0.7073, 0.6579, 0.7073, 0.8421, 0.7073, 0.6579, 0.5427, 0.8421, 0.5427, 0.8421, 0.5427, 0.6579, 0.5427])
me_cube_006.use_remesh_fix_poles = True
me_cube_006.use_remesh_preserve_attributes = False
me_cube_006.use_mirror_vertex_groups = False
me_cube_006.update()
me_cube_007 = bpy.data.meshes.new('Cube.007')
me_cube_007.from_pydata([(-1.0, -1.0, -1.0), (-1.0, -1.0, -0.2022), (-1.0, 1.0, -1.0), (-1.0, 1.0, -0.2022), (3.885, -1.0, -1.0), (3.885, -1.0, -0.2022), (3.885, 1.0, -1.0), (3.885, 1.0, -0.2022)], [], [(0, 1, 3, 2), (2, 3, 7, 6), (6, 7, 5, 4), (4, 5, 1, 0), (2, 6, 4, 0), (7, 3, 1, 5)])
_uv = me_cube_007.uv_layers.new(name='UVMap')
_uv.uv.foreach_set('vector', [0.375, 0.0, 0.625, 0.0, 0.625, 0.25, 0.375, 0.25, 0.375, 0.25, 0.625, 0.25, 0.625, 0.5, 0.375, 0.5, 0.375, 0.5, 0.625, 0.5, 0.625, 0.75, 0.375, 0.75, 0.375, 0.75, 0.625, 0.75, 0.625, 1.0, 0.375, 1.0, 0.125, 0.5, 0.375, 0.5, 0.375, 0.75, 0.125, 0.75, 0.625, 0.5, 0.875, 0.5, 0.875, 0.75, 0.625, 0.75])
me_cube_007.use_remesh_fix_poles = True
me_cube_007.use_remesh_preserve_attributes = False
me_cube_007.use_mirror_vertex_groups = False
me_cube_007.update()
me_cube_009 = bpy.data.meshes.new('Cube.009')
me_cube_009.from_pydata([(-3.646, -1.0, -1.0), (-3.646, -1.0, 1.0), (-3.646, 1.0, -1.0), (-3.646, 1.0, 1.0), (-1.646, -1.0, -1.0), (-1.646, -1.0, 1.0), (-1.646, 1.0, -1.0), (-1.646, 1.0, 1.0), (-0.8234, -0.9649, -1.001), (-0.8234, -0.9649, 0.979), (-0.8234, 0.9863, -1.001), (-0.8234, 0.9863, 0.979), (1.081, -0.9649, -1.001), (1.081, -0.9649, 0.979), (1.081, 0.9863, -1.001), (1.081, 0.9863, 0.979), (2.105, -0.9789, -0.9846), (2.105, -0.9789, 1.018), (2.105, 1.083, -0.9846), (2.105, 1.083, 1.018), (4.053, -0.9789, -0.9846), (4.053, -0.9789, 1.018), (4.053, 1.083, -0.9846), (4.053, 1.083, 1.018)], [], [(0, 1, 3, 2), (2, 3, 7, 6), (6, 7, 5, 4), (4, 5, 1, 0), (2, 6, 4, 0), (7, 3, 1, 5), (8, 9, 11, 10), (10, 11, 15, 14), (14, 15, 13, 12), (12, 13, 9, 8), (10, 14, 12, 8), (15, 11, 9, 13), (16, 17, 19, 18), (18, 19, 23, 22), (22, 23, 21, 20), (20, 21, 17, 16), (18, 22, 20, 16), (23, 19, 17, 21)])
_uv = me_cube_009.uv_layers.new(name='UVMap')
_uv.uv.foreach_set('vector', [0.375, 0.0, 0.625, 0.0, 0.625, 0.25, 0.375, 0.25, 0.375, 0.25, 0.625, 0.25, 0.625, 0.5, 0.375, 0.5, 0.375, 0.5, 0.625, 0.5, 0.625, 0.75, 0.375, 0.75, 0.375, 0.75, 0.625, 0.75, 0.625, 1.0, 0.375, 1.0, 0.125, 0.5, 0.375, 0.5, 0.375, 0.75, 0.125, 0.75, 0.625, 0.5, 0.875, 0.5, 0.875, 0.75, 0.625, 0.75, 0.375, 0.0, 0.625, 0.0, 0.625, 0.25, 0.375, 0.25, 0.375, 0.25, 0.625, 0.25, 0.625, 0.5, 0.375, 0.5, 0.375, 0.5, 0.625, 0.5, 0.625, 0.75, 0.375, 0.75, 0.375, 0.75, 0.625, 0.75, 0.625, 1.0, 0.375, 1.0, 0.125, 0.5, 0.375, 0.5, 0.375, 0.75, 0.125, 0.75, 0.625, 0.5, 0.875, 0.5, 0.875, 0.75, 0.625, 0.75, 0.375, 0.0, 0.625, 0.0, 0.625, 0.25, 0.375, 0.25, 0.375, 0.25, 0.625, 0.25, 0.625, 0.5, 0.375, 0.5, 0.375, 0.5, 0.625, 0.5, 0.625, 0.75, 0.375, 0.75, 0.375, 0.75, 0.625, 0.75, 0.625, 1.0, 0.375, 1.0, 0.125, 0.5, 0.375, 0.5, 0.375, 0.75, 0.125, 0.75, 0.625, 0.5, 0.875, 0.5, 0.875, 0.75, 0.625, 0.75])
me_cube_009.use_remesh_fix_poles = True
me_cube_009.use_remesh_preserve_attributes = False
me_cube_009.use_mirror_vertex_groups = False
me_cube_009.update()

# ---- objects
ob_neon = bpy.data.objects.new('Neon', me_cube_001)
ob_building = bpy.data.objects.new('Building', me_cube_002)
ob_floors = bpy.data.objects.new('Floors', me_cube_004)
ob_windows = bpy.data.objects.new('Windows', me_cube_005)
ob_roof_0 = bpy.data.objects.new('Roof_0', me_cube_006)
ob_roof_1 = bpy.data.objects.new('Roof_1', me_cube_007)
ob_roof_2 = bpy.data.objects.new('Roof_2', me_cube_009)

# ---- transforms, parenting, visibility, modifiers, constraints
ob_neon.location = (0.0, 0.0, 0.0)
ob_neon.scale = (1.0, 1.0, 1.994)
ob_neon.lock_rotations_4d = False
ob_neon.empty_display_type = 'ARROWS'
ob_neon.lineart.crease_threshold = 0.0
ob_building.location = (0.0, 0.0, 0.0)
ob_building.scale = (1.0, 1.0, 1.994)
ob_building.lock_rotations_4d = False
ob_building.empty_display_type = 'ARROWS'
ob_building.lineart.crease_threshold = 0.0
ob_floors.location = (0.0, 0.0, 0.0)
ob_floors.scale = (1.0, 1.0, 1.994)
ob_floors.lock_rotations_4d = False
ob_floors.empty_display_type = 'ARROWS'
ob_floors.lineart.crease_threshold = 0.0
ob_windows.location = (0.0, 0.0, 0.0)
ob_windows.scale = (1.0, 1.0, 1.994)
ob_windows.lock_rotations_4d = False
ob_windows.empty_display_type = 'ARROWS'
ob_windows.lineart.crease_threshold = 0.0
ob_roof_0.location = (-0.4252, 0.6167, 7.141)
ob_roof_0.scale = (0.2283, 0.2283, 0.2283)
ob_roof_0.lineart.crease_threshold = 0.0
ob_roof_1.location = (-0.1891, -0.5285, 7.129)
ob_roof_1.scale = (0.1725, 0.2312, 0.1228)
ob_roof_1.lineart.crease_threshold = 0.0
ob_roof_2.location = (0.7194, 0.3506, 7.22)
ob_roof_2.scale = (0.1532, 0.1532, 0.224)
ob_roof_2.lineart.crease_threshold = 0.0

# ---- collection membership
col_collection.objects.link(ob_neon)
col_collection.objects.link(ob_building)
col_collection.objects.link(ob_floors)
col_collection.objects.link(ob_windows)
col_collection.objects.link(ob_roof_0)
col_collection.objects.link(ob_roof_1)
col_collection.objects.link(ob_roof_2)

# ---- scene / render settings (as saved in the file)
scene.frame_start = 1; scene.frame_end = 250; scene.frame_set(1)
scene.render.engine = 'BLENDER_EEVEE_NEXT'
scene.cycles.use_denoising = False
scene.cycles.samples = 128
scene.cycles.sampling_pattern = 'TABULATED_SOBOL'
scene.cycles.use_adaptive_sampling = False
scene.cycles.use_light_tree = False
scene.view_settings.view_transform = 'Filmic'
bpy.context.view_layer.update()

# ---- added for rendering (the .blend has no active camera and no usable light): camera, sun
cam_auto = bpy.data.cameras.new('AutoCamera')
cam_auto.lens = 50.0
cam_auto.sensor_width = 36.0
cam_auto.clip_end = 1000.0
ob_auto_camera = bpy.data.objects.new('AutoCamera', cam_auto)
scene.collection.objects.link(ob_auto_camera)
ob_auto_camera.location = (10.3898, -12.0722, 10.9753)
ob_auto_camera.rotation_euler = (1.09748, -7.21219e-08, 0.694738)
scene.camera = ob_auto_camera
light_auto_sun = bpy.data.lights.new('AutoSun', 'SUN')
light_auto_sun.energy = 3.0
light_auto_sun.angle = 0.0523599
ob_auto_sun = bpy.data.objects.new('AutoSun', light_auto_sun)
scene.collection.objects.link(ob_auto_sun)
ob_auto_sun.rotation_euler = (0.872665, 0.174533, 0.523599)
bpy.context.view_layer.update()
